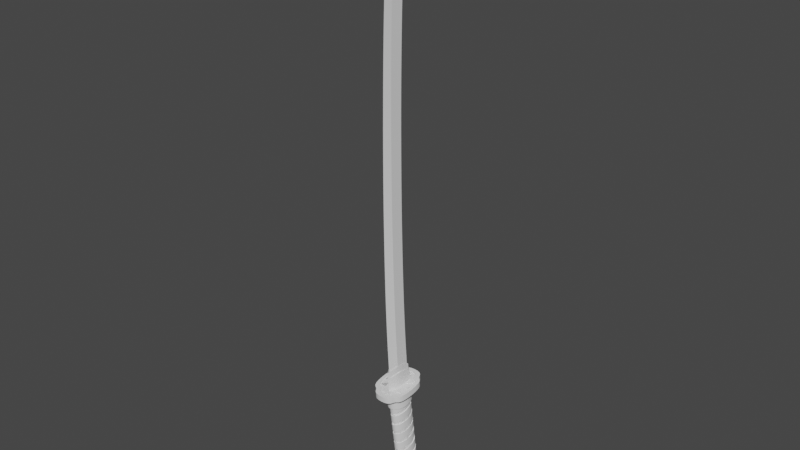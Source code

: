 # Source: test_zenitsu_sword.blend  (saved by Blender 3.0.42; exported with 4.5.12 LTS)
import bpy
from mathutils import Matrix  # noqa: F401  (used for matrix-valued properties, if any)

bpy.ops.wm.read_factory_settings(use_empty=True)
scene = bpy.context.scene
scene.name = 'Scene'

# ---- collections
col_collection = bpy.data.collections.new('Collection'); scene.collection.children.link(col_collection)

# ---- materials (node trees are filled in below, after node groups)
mat_material_002 = bpy.data.materials.new('Material.002')
mat_material_002.use_transparent_shadow = False

# ---- node groups
ng_auto_smooth = bpy.data.node_groups.new('Auto Smooth', 'GeometryNodeTree')
_s = ng_auto_smooth.interface.new_socket(name='Geometry', in_out='OUTPUT', socket_type='NodeSocketGeometry')
_s = ng_auto_smooth.interface.new_socket(name='Geometry', in_out='INPUT', socket_type='NodeSocketGeometry')
_s = ng_auto_smooth.interface.new_socket(name='Angle', in_out='INPUT', socket_type='NodeSocketFloat')
_s.subtype = 'ANGLE'
_s.min_value = 0.0
_s.max_value = 3.142
ng_auto_smooth.is_modifier = True
_N = ng_auto_smooth.nodes; _L = ng_auto_smooth.links
n0 = _N.new('NodeGroupOutput'); n0.name = 'Group Output'; n0.location = (480, -100)
n1 = _N.new('NodeGroupInput'); n1.name = 'Group Input'; n1.location = (-420, -300)
n2 = _N.new('NodeGroupInput'); n2.name = 'Group Input.001'; n2.location = (-60, -100)
n3 = _N.new('GeometryNodeSetShadeSmooth'); n3.name = 'Set Shade Smooth'; n3.location = (120, -100)
n3.domain = 'EDGE'
n4 = _N.new('GeometryNodeSetShadeSmooth'); n4.name = 'Set Shade Smooth.001'; n4.location = (300, -100)
n5 = _N.new('GeometryNodeInputMeshEdgeAngle'); n5.name = 'Edge Angle'; n5.location = (-420, -220)
n6 = _N.new('GeometryNodeInputEdgeSmooth'); n6.name = 'Is Edge Smooth'; n6.location = (-60, -160)
n7 = _N.new('GeometryNodeInputShadeSmooth'); n7.name = 'Is Face Smooth'; n7.location = (-240, -340)
n8 = _N.new('FunctionNodeBooleanMath'); n8.name = 'Boolean Math'; n8.location = (-60, -220)
n9 = _N.new('FunctionNodeCompare'); n9.name = 'Compare'; n9.location = (-240, -180)
n9.operation = 'LESS_EQUAL'
_L.new(n5.outputs[0], n9.inputs[0])
_L.new(n4.outputs[0], n0.inputs[0])
_L.new(n1.outputs[1], n9.inputs[1])
_L.new(n9.outputs[0], n8.inputs[0])
_L.new(n7.outputs[0], n8.inputs[1])
_L.new(n2.outputs[0], n3.inputs[0])
_L.new(n6.outputs[0], n3.inputs[1])
_L.new(n3.outputs[0], n4.inputs[0])
_L.new(n8.outputs[0], n3.inputs[2])
n0.is_active_output = True

# ---- material node trees
mat_material_002.use_nodes = True; mat_material_002.node_tree.nodes.clear()
_N = mat_material_002.node_tree.nodes; _L = mat_material_002.node_tree.links
n0 = _N.new('ShaderNodeBsdfPrincipled'); n0.name = 'Principled BSDF'; n0.location = (10, 300)
n0.distribution = 'GGX'
n0.subsurface_method = 'RANDOM_WALK_SKIN'
n0.inputs[3].default_value = 1.45
n0.inputs[27].default_value = (0.0, 0.0, 0.0, 1.0)
n0.inputs[28].default_value = 1.0
n1 = _N.new('ShaderNodeOutputMaterial'); n1.name = 'Material Output'; n1.location = (300, 300)
_L.new(n0.outputs[0], n1.inputs[0])
n1.is_active_output = True

# ---- world
world_world = bpy.data.worlds.new('World'); scene.world = world_world
world_world.use_nodes = True; world_world.node_tree.nodes.clear()
_N = world_world.node_tree.nodes; _L = world_world.node_tree.links
n0 = _N.new('ShaderNodeOutputWorld'); n0.name = 'World Output'; n0.location = (300, 300)
n1 = _N.new('ShaderNodeBackground'); n1.name = 'Background'; n1.location = (10, 300)
n1.inputs[0].default_value = (0.05088, 0.05088, 0.05088, 1.0)
_L.new(n1.outputs[0], n0.inputs[0])
n0.is_active_output = True
world_world.color = (0.05088, 0.05088, 0.05088)
world_world.use_sun_shadow = False
world_world.sun_shadow_jitter_overblur = 0.0

# ---- meshes
me_cylinder_016 = bpy.data.meshes.new('Cylinder.016')
me_cylinder_016.from_pydata([(0.0, 1.0, 1.0), (0.7071, 0.7071, 1.0), (1.0, -4.371e-08, 1.0), (0.7071, -0.7071, 1.0), (-8.742e-08, -1.0, 1.0), (-0.7071, -0.7071, 1.0), (-1.0, 1.192e-08, 1.0), (-0.7071, 0.7071, 1.0), (2.98e-08, 0.5664, -1.0), (0.0, 1.0, -0.5994), (2.049e-08, 0.7004, -0.9804), (1.304e-08, 0.8212, -0.9235), (6.519e-09, 0.9172, -0.8349), (1.863e-09, 0.9788, -0.7232), (0.4005, 0.4005, -1.0), (0.7071, 0.7071, -0.5994), (0.4952, 0.4952, -0.9804), (0.5807, 0.5807, -0.9235), (0.6485, 0.6485, -0.8349), (0.6921, 0.6921, -0.7232), (0.5664, -1.49e-08, -1.0), (1.0, -4.371e-08, -0.5994), (0.7004, -2.235e-08, -0.9804), (0.8212, -3.166e-08, -0.9235), (0.9172, -3.912e-08, -0.8349), (0.9788, -4.098e-08, -0.7232), (0.4005, -0.4005, -1.0), (0.7071, -0.7071, -0.5994), (0.4952, -0.4952, -0.9804), (0.5807, -0.5807, -0.9235), (0.6485, -0.6485, -0.8349), (0.6921, -0.6921, -0.7232), (-8.941e-08, -0.5664, -1.0), (-8.742e-08, -1.0, -0.5994), (-8.941e-08, -0.7004, -0.9804), (-8.661e-08, -0.8212, -0.9235), (-8.661e-08, -0.9172, -0.8349), (-8.754e-08, -0.9788, -0.7232), (-0.4005, -0.4005, -1.0), (-0.7071, -0.7071, -0.5994), (-0.4952, -0.4952, -0.9804), (-0.5807, -0.5807, -0.9235), (-0.6485, -0.6485, -0.8349), (-0.6921, -0.6921, -0.7232), (-0.5664, 7.451e-08, -1.0), (-1.0, 1.192e-08, -0.5994), (-0.7004, 5.495e-08, -0.9804), (-0.8212, 3.632e-08, -0.9235), (-0.9172, 2.328e-08, -0.8349), (-0.9788, 1.397e-08, -0.7232), (-0.4005, 0.4005, -1.0), (-0.7071, 0.7071, -0.5994), (-0.4952, 0.4952, -0.9804), (-0.5807, 0.5807, -0.9235), (-0.6485, 0.6485, -0.8349), (-0.6921, 0.6921, -0.7232)], [], [(51, 7, 0, 9), (21, 2, 3, 27), (27, 3, 4, 33), (33, 4, 5, 39), (39, 5, 6, 45), (45, 6, 7, 51), (1, 0, 7, 6, 5, 4, 3, 2), (15, 1, 2, 21), (9, 0, 1, 15), (9, 15, 19, 13), (13, 19, 18, 12), (12, 18, 17, 11), (11, 17, 16, 10), (10, 16, 14, 8), (15, 21, 25, 19), (19, 25, 24, 18), (18, 24, 23, 17), (17, 23, 22, 16), (16, 22, 20, 14), (21, 27, 31, 25), (25, 31, 30, 24), (24, 30, 29, 23), (23, 29, 28, 22), (22, 28, 26, 20), (27, 33, 37, 31), (31, 37, 36, 30), (30, 36, 35, 29), (29, 35, 34, 28), (28, 34, 32, 26), (33, 39, 43, 37), (37, 43, 42, 36), (36, 42, 41, 35), (35, 41, 40, 34), (34, 40, 38, 32), (39, 45, 49, 43), (43, 49, 48, 42), (42, 48, 47, 41), (41, 47, 46, 40), (40, 46, 44, 38), (45, 51, 55, 49), (49, 55, 54, 48), (48, 54, 53, 47), (47, 53, 52, 46), (46, 52, 50, 44), (51, 9, 13, 55), (55, 13, 12, 54), (54, 12, 11, 53), (53, 11, 10, 52), (52, 10, 8, 50), (8, 14, 20, 26, 32, 38, 44, 50)])
me_cylinder_016.polygons.foreach_set('use_smooth', [True] * 50)
_k = {(0, 1): 1.0, (1, 2): 1.0, (2, 3): 1.0, (3, 4): 1.0, (4, 5): 1.0, (5, 6): 1.0, (6, 7): 1.0, (0, 7): 1.0, (9, 15): 1.0, (8, 14): 1.0, (15, 21): 1.0, (14, 20): 1.0, (21, 27): 1.0, (20, 26): 1.0, (27, 33): 1.0, (26, 32): 1.0, (33, 39): 1.0, (32, 38): 1.0, (39, 45): 1.0, (38, 44): 1.0, (45, 51): 1.0, (44, 50): 1.0, (9, 51): 1.0, (8, 50): 1.0}
me_cylinder_016.attributes.new('crease_edge', 'FLOAT', 'EDGE').data.foreach_set('value', [_k.get((min(e.vertices), max(e.vertices)), 0.0) for e in me_cylinder_016.edges])
_uv = me_cylinder_016.uv_layers.new(name='UVMap')
_uv.uv.foreach_set('vector', [0.125, 0.6002, 0.125, 1.0, 0.0, 1.0, 0.0, 0.6002, 0.75, 0.6002, 0.75, 1.0, 0.625, 1.0, 0.625, 0.6002, 0.625, 0.6002, 0.625, 1.0, 0.5, 1.0, 0.5, 0.6002, 0.5, 0.6002, 0.5, 1.0, 0.375, 1.0, 0.375, 0.6002, 0.375, 0.6002, 0.375, 1.0, 0.25, 1.0, 0.25, 0.6002, 0.25, 0.6002, 0.25, 1.0, 0.125, 1.0, 0.125, 0.6002, 0.4197, 0.4197, 0.25, 0.49, 0.08029, 0.4197, 0.01, 0.25, 0.08029, 0.08029, 0.25, 0.01, 0.4197, 0.08029, 0.49, 0.25, 0.875, 0.6002, 0.875, 1.0, 0.75, 1.0, 0.75, 0.6002, 1.0, 0.6002, 1.0, 1.0, 0.875, 1.0, 0.875, 0.6002, 1.0, 0.6002, 0.875, 0.6002, 0.8763, 0.5692, 0.9987, 0.5692, 0.9987, 0.5692, 0.8763, 0.5692, 0.8802, 0.5413, 0.9948, 0.5413, 0.9948, 0.5413, 0.8802, 0.5413, 0.8862, 0.5, 0.9888, 0.5, 0.75, 0.4471, 0.8894, 0.3894, 0.8689, 0.3689, 0.75, 0.4181, 0.75, 0.4181, 0.8689, 0.3689, 0.8461, 0.3461, 0.75, 0.3859, 0.875, 0.6002, 0.75, 0.6002, 0.7513, 0.5692, 0.8737, 0.5692, 0.8737, 0.5692, 0.7513, 0.5692, 0.7552, 0.5413, 0.8698, 0.5413, 0.8698, 0.5413, 0.7552, 0.5413, 0.7612, 0.5, 0.8638, 0.5, 0.8894, 0.3894, 0.9471, 0.25, 0.9181, 0.25, 0.8689, 0.3689, 0.8689, 0.3689, 0.9181, 0.25, 0.8859, 0.25, 0.8461, 0.3461, 0.75, 0.6002, 0.625, 0.6002, 0.6263, 0.5692, 0.7487, 0.5692, 0.7487, 0.5692, 0.6263, 0.5692, 0.6302, 0.5413, 0.7448, 0.5413, 0.7448, 0.5413, 0.6302, 0.5413, 0.6362, 0.5, 0.7388, 0.5, 0.9471, 0.25, 0.8894, 0.1106, 0.8689, 0.1311, 0.9181, 0.25, 0.9181, 0.25, 0.8689, 0.1311, 0.8461, 0.1539, 0.8859, 0.25, 0.625, 0.6002, 0.5, 0.6002, 0.5013, 0.5692, 0.6237, 0.5692, 0.6237, 0.5692, 0.5013, 0.5692, 0.5052, 0.5413, 0.6198, 0.5413, 0.6198, 0.5413, 0.5052, 0.5413, 0.5112, 0.5, 0.6138, 0.5, 0.8894, 0.1106, 0.75, 0.0529, 0.75, 0.08191, 0.8689, 0.1311, 0.8689, 0.1311, 0.75, 0.08191, 0.75, 0.1141, 0.8461, 0.1539, 0.5, 0.6002, 0.375, 0.6002, 0.3763, 0.5692, 0.4987, 0.5692, 0.4987, 0.5692, 0.3763, 0.5692, 0.3802, 0.5413, 0.4948, 0.5413, 0.4948, 0.5413, 0.3802, 0.5413, 0.3862, 0.5, 0.4888, 0.5, 0.75, 0.0529, 0.6106, 0.1106, 0.6311, 0.1311, 0.75, 0.08191, 0.75, 0.08191, 0.6311, 0.1311, 0.6539, 0.1539, 0.75, 0.1141, 0.375, 0.6002, 0.25, 0.6002, 0.2513, 0.5692, 0.3737, 0.5692, 0.3737, 0.5692, 0.2513, 0.5692, 0.2552, 0.5413, 0.3698, 0.5413, 0.3698, 0.5413, 0.2552, 0.5413, 0.2612, 0.5, 0.3638, 0.5, 0.6106, 0.1106, 0.5529, 0.25, 0.5819, 0.25, 0.6311, 0.1311, 0.6311, 0.1311, 0.5819, 0.25, 0.6141, 0.25, 0.6539, 0.1539, 0.25, 0.6002, 0.125, 0.6002, 0.1263, 0.5692, 0.2487, 0.5692, 0.2487, 0.5692, 0.1263, 0.5692, 0.1302, 0.5413, 0.2448, 0.5413, 0.2448, 0.5413, 0.1302, 0.5413, 0.1362, 0.5, 0.2388, 0.5, 0.5529, 0.25, 0.6106, 0.3894, 0.6311, 0.3689, 0.5819, 0.25, 0.5819, 0.25, 0.6311, 0.3689, 0.6539, 0.3461, 0.6141, 0.25, 0.125, 0.6002, 0.0, 0.6002, 0.001326, 0.5692, 0.1237, 0.5692, 0.1237, 0.5692, 0.001326, 0.5692, 0.005176, 0.5413, 0.1198, 0.5413, 0.1198, 0.5413, 0.005176, 0.5413, 0.01117, 0.5, 0.1138, 0.5, 0.6106, 0.3894, 0.75, 0.4471, 0.75, 0.4181, 0.6311, 0.3689, 0.6311, 0.3689, 0.75, 0.4181, 0.75, 0.3859, 0.6539, 0.3461, 0.75, 0.3859, 0.8461, 0.3461, 0.8859, 0.25, 0.8461, 0.1539, 0.75, 0.1141, 0.6539, 0.1539, 0.6141, 0.25, 0.6539, 0.3461])
me_cylinder_016.use_remesh_fix_poles = True
me_cylinder_016.use_remesh_preserve_attributes = False
me_cylinder_016.update()
me_cube_002 = bpy.data.meshes.new('Cube.002')
me_cube_002.from_pydata([(0.2936, 13.59, -0.1367), (0.2936, 13.59, 1.769), (-0.7152, 15.62, -0.1366), (0.2851, 15.62, 1.863), (1.285, 15.62, -0.1366), (-0.708, 14.4, -0.1367), (0.2922, 14.4, 1.826), (1.292, 14.4, -0.1367), (0.5633, 13.92, 1.61), (0.7679, 13.67, 1.359), (0.9353, 13.53, 1.108), (1.074, 13.48, 0.8579), (1.185, 13.53, 0.6081), (1.268, 13.67, 0.359), (1.313, 13.92, 0.1105), (0.4392, 13.12, 0.1105), (0.5187, 12.86, 0.3589), (0.561, 12.73, 0.6081), (0.5744, 12.68, 0.8579), (0.561, 12.73, 1.108), (0.5187, 12.86, 1.359), (0.4392, 13.12, 1.61), (0.3085, 15.14, 1.611), (0.2639, 14.88, 1.359), (0.1816, 14.74, 1.108), (0.0701, 14.7, 0.8579), (-0.06844, 14.74, 0.6082), (-0.2362, 14.88, 0.359), (-0.4416, 15.14, 0.1106), (0.3133, 13.92, 1.61), (0.2679, 13.67, 1.359), (0.1853, 13.53, 1.108), (0.07373, 13.48, 0.8579), (-0.06473, 13.53, 0.6081), (-0.2322, 13.67, 0.359), (-0.4369, 13.92, 0.1105), (0.5585, 15.14, 1.611), (0.7639, 14.88, 1.359), (0.9316, 14.74, 1.108), (1.07, 14.7, 0.8579), (1.182, 14.74, 0.6082), (1.264, 14.88, 0.359), (1.308, 15.14, 0.1106), (0.3249, 13.49, 1.735), (0.3505, 14.3, 1.78), (0.2901, 15.52, 1.809), (0.2968, 14.3, 1.78), (0.3439, 15.52, 1.809), (0.2936, 13.59, 1.769), (0.2922, 14.4, 1.826), (0.2851, 15.62, 1.863), (0.2922, 14.4, 1.826), (0.2851, 15.62, 1.863)], [], [(51, 6, 3, 50), (48, 1, 6, 51), (5, 7, 0), (2, 4, 7, 5), (50, 3, 52), (52, 3, 6, 49), (49, 6, 1, 48), (7, 14, 15, 0), (14, 13, 16, 15), (13, 12, 17, 16), (12, 11, 18, 17), (11, 10, 19, 18), (10, 9, 20, 19), (9, 8, 21, 20), (4, 42, 14, 7), (42, 41, 13, 14), (41, 40, 12, 13), (40, 39, 11, 12), (39, 38, 10, 11), (38, 37, 9, 10), (37, 36, 8, 9), (2, 28, 42, 4), (28, 27, 41, 42), (27, 26, 40, 41), (26, 25, 39, 40), (25, 24, 38, 39), (24, 23, 37, 38), (23, 22, 36, 37), (0, 15, 35, 5), (15, 16, 34, 35), (16, 17, 33, 34), (17, 18, 32, 33), (18, 19, 31, 32), (19, 20, 30, 31), (20, 21, 29, 30), (5, 35, 28, 2), (35, 34, 27, 28), (34, 33, 26, 27), (33, 32, 25, 26), (32, 31, 24, 25), (31, 30, 23, 24), (30, 29, 22, 23), (8, 44, 43, 21), (36, 47, 44, 8), (22, 45, 47, 36), (21, 43, 46, 29), (29, 46, 45, 22), (44, 49, 48, 43), (47, 52, 49, 44), (45, 50, 52, 47), (43, 48, 51, 46), (46, 51, 50, 45)])
me_cube_002.polygons.foreach_set('material_index', [1, 1, 1, 1, 1, 1, 1, 1, 1, 1, 1, 1, 1, 1, 1, 1, 1, 1, 1, 1, 1, 1, 1, 1, 1, 1, 1, 1, 1, 1, 1, 1, 1, 1, 1, 1, 1, 1, 1, 1, 1, 1, 1, 1, 1, 1, 1, 1, 1, 1, 1, 1])
_k = {(0, 5): 1.0, (3, 6): 1.0, (2, 4): 1.0, (4, 7): 1.0, (2, 5): 1.0, (1, 6): 1.0, (5, 7): 1.0, (7, 14): 1.0, (1, 48): 1.0, (2, 28): 1.0, (5, 35): 1.0, (4, 42): 1.0, (0, 7): 1.0, (8, 44): 1.0, (8, 9): 1.0, (9, 10): 1.0, (10, 11): 1.0, (11, 12): 1.0, (12, 13): 1.0, (13, 14): 1.0, (0, 15): 1.0, (15, 16): 1.0, (16, 17): 1.0, (17, 18): 1.0, (18, 19): 1.0, (19, 20): 1.0, (20, 21): 1.0, (22, 45): 1.0, (22, 23): 1.0, (23, 24): 1.0, (24, 25): 1.0, (25, 26): 1.0, (26, 27): 1.0, (27, 28): 1.0, (29, 46): 1.0, (29, 30): 1.0, (30, 31): 1.0, (31, 32): 1.0, (32, 33): 1.0, (33, 34): 1.0, (34, 35): 1.0, (36, 47): 1.0, (36, 37): 1.0, (37, 38): 1.0, (38, 39): 1.0, (39, 40): 1.0, (40, 41): 1.0, (41, 42): 1.0, (21, 43): 1.0, (44, 49): 1.0, (45, 50): 1.0, (46, 51): 1.0, (47, 52): 1.0, (43, 48): 1.0, (6, 49): 1.0, (3, 50): 1.0, (6, 51): 1.0, (3, 52): 1.0}
me_cube_002.attributes.new('crease_edge', 'FLOAT', 'EDGE').data.foreach_set('value', [_k.get((min(e.vertices), max(e.vertices)), 0.0) for e in me_cube_002.edges])
_uv = me_cube_002.uv_layers.new(name='UVMap')
_uv.uv.foreach_set('vector', [0.625, 0.1, 0.625, 0.1, 0.625, 0.25, 0.625, 0.25, 0.6249, 0.0001125, 0.625, 0.0, 0.625, 0.1, 0.625, 0.1, 0.125, 0.65, 0.375, 0.65, 0.125, 0.75, 0.125, 0.5, 0.375, 0.5, 0.375, 0.65, 0.125, 0.65, 0.625, 0.5, 0.625, 0.5, 0.625, 0.5, 0.625, 0.5, 0.625, 0.5, 0.625, 0.65, 0.625, 0.65, 0.625, 0.65, 0.625, 0.65, 0.625, 0.75, 0.625, 0.75, 0.375, 0.65, 0.4062, 0.65, 0.4062, 0.75, 0.375, 0.75, 0.4062, 0.65, 0.4375, 0.65, 0.4375, 0.75, 0.4062, 0.75, 0.4375, 0.65, 0.4688, 0.65, 0.4688, 0.75, 0.4375, 0.75, 0.4688, 0.65, 0.5, 0.65, 0.5, 0.75, 0.4688, 0.75, 0.5, 0.65, 0.5312, 0.65, 0.5312, 0.75, 0.5, 0.75, 0.5312, 0.65, 0.5625, 0.65, 0.5625, 0.75, 0.5312, 0.75, 0.5625, 0.65, 0.5938, 0.65, 0.5938, 0.75, 0.5625, 0.75, 0.375, 0.5, 0.4062, 0.5, 0.4062, 0.65, 0.375, 0.65, 0.4062, 0.5, 0.4375, 0.5, 0.4375, 0.65, 0.4062, 0.65, 0.4375, 0.5, 0.4688, 0.5, 0.4688, 0.65, 0.4375, 0.65, 0.4688, 0.5, 0.5, 0.5, 0.5, 0.65, 0.4688, 0.65, 0.5, 0.5, 0.5312, 0.5, 0.5312, 0.65, 0.5, 0.65, 0.5312, 0.5, 0.5625, 0.5, 0.5625, 0.65, 0.5312, 0.65, 0.5625, 0.5, 0.5938, 0.5, 0.5938, 0.65, 0.5625, 0.65, 0.375, 0.25, 0.4062, 0.2812, 0.4062, 0.5, 0.375, 0.5, 0.4062, 0.2812, 0.4375, 0.3125, 0.4375, 0.5, 0.4062, 0.5, 0.4375, 0.3125, 0.4688, 0.3438, 0.4688, 0.5, 0.4375, 0.5, 0.4688, 0.3438, 0.5, 0.375, 0.5, 0.5, 0.4688, 0.5, 0.5, 0.375, 0.5312, 0.4062, 0.5312, 0.5, 0.5, 0.5, 0.5312, 0.4062, 0.5625, 0.4375, 0.5625, 0.5, 0.5312, 0.5, 0.5625, 0.4375, 0.5938, 0.4688, 0.5938, 0.5, 0.5625, 0.5, 0.375, 0.0, 0.4062, 0.0, 0.4062, 0.1, 0.375, 0.1, 0.4062, 0.0, 0.4375, 0.0, 0.4375, 0.1, 0.4062, 0.1, 0.4375, 0.0, 0.4688, 0.0, 0.4688, 0.1, 0.4375, 0.1, 0.4688, 0.0, 0.5, 0.0, 0.5, 0.1, 0.4688, 0.1, 0.5, 0.0, 0.5312, 0.0, 0.5312, 0.1, 0.5, 0.1, 0.5312, 0.0, 0.5625, 0.0, 0.5625, 0.1, 0.5312, 0.1, 0.5625, 0.0, 0.5938, 0.0, 0.5938, 0.1, 0.5625, 0.1, 0.375, 0.1, 0.4062, 0.1, 0.4062, 0.25, 0.375, 0.25, 0.4062, 0.1, 0.4375, 0.1, 0.4375, 0.25, 0.4062, 0.25, 0.4375, 0.1, 0.4688, 0.1, 0.4688, 0.25, 0.4375, 0.25, 0.4688, 0.1, 0.5, 0.1, 0.5, 0.25, 0.4688, 0.25, 0.5, 0.1, 0.5312, 0.1, 0.5312, 0.25, 0.5, 0.25, 0.5312, 0.1, 0.5625, 0.1, 0.5625, 0.25, 0.5312, 0.25, 0.5625, 0.1, 0.5938, 0.1, 0.5938, 0.25, 0.5625, 0.25, 0.5938, 0.65, 0.6183, 0.65, 0.6183, 0.75, 0.5938, 0.75, 0.5938, 0.5, 0.6183, 0.5, 0.6183, 0.65, 0.5938, 0.65, 0.5938, 0.4688, 0.6183, 0.4933, 0.6183, 0.5, 0.5938, 0.5, 0.5938, 0.0, 0.6174, 0.001791, 0.6183, 0.1, 0.5938, 0.1, 0.5938, 0.1, 0.6183, 0.1, 0.6183, 0.25, 0.5938, 0.25, 0.6183, 0.65, 0.625, 0.65, 0.625, 0.75, 0.6183, 0.75, 0.6183, 0.5, 0.625, 0.5, 0.625, 0.65, 0.6183, 0.65, 0.6183, 0.4933, 0.625, 0.5, 0.625, 0.5, 0.6183, 0.5, 0.6174, 0.001791, 0.6249, 0.0001125, 0.625, 0.1, 0.6183, 0.1, 0.6183, 0.1, 0.625, 0.1, 0.625, 0.25, 0.6183, 0.25])
me_cube_002.materials.append(mat_material_002)
me_cube_002.materials.append(None)
me_cube_002.use_remesh_fix_poles = True
me_cube_002.use_remesh_preserve_attributes = False
me_cube_002.update()
me_cube_003 = bpy.data.meshes.new('Cube.003')
me_cube_003.from_pydata([(0.0, -0.784, -1.0), (-0.9069, 1.0, -1.0), (-0.9069, -0.01825, -1.0), (-0.9069, 0.8391, 0.1961), (-0.9093, -0.1384, 0.5086), (0.0, -0.913, 0.1942), (-0.9072, 0.491, 0.4204), (-0.6192, -0.5203, 0.3847), (0.0, 1.0, -1.0), (0.0, -0.01825, -1.0), (0.0, 0.8439, 0.1602), (-0.9069, 0.5903, -1.0), (-0.6443, -0.4054, -1.0), (-0.7571, 0.8391, 0.1961), (-0.7595, -0.1384, 0.5086), (0.0, -0.913, 0.1942), (-0.7574, 0.491, 0.4204), (-0.4694, -0.5203, 0.3847), (0.0, 0.8439, 0.1602), (-0.7571, 0.7907, 0.6941), (-0.7595, -0.1868, 1.007), (0.0, -0.9613, 0.6923), (-0.7574, 0.4427, 0.9185), (-0.4694, -0.5687, 0.8827), (0.0, 0.7956, 0.6582), (0.9069, 1.0, -1.0), (0.9069, -0.01825, -1.0), (0.9069, 0.8391, 0.1961), (0.9093, -0.1384, 0.5086), (0.9072, 0.491, 0.4204), (0.6192, -0.5203, 0.3847), (0.9069, 0.5903, -1.0), (0.6443, -0.4054, -1.0), (0.7571, 0.8391, 0.1961), (0.7595, -0.1384, 0.5086), (0.7574, 0.491, 0.4204), (0.4694, -0.5203, 0.3847), (0.7571, 0.7907, 0.6941), (0.7595, -0.1868, 1.007), (0.7574, 0.4427, 0.9185), (0.4694, -0.5687, 0.8827)], [], [(2, 4, 6, 11), (1, 3, 10, 8), (2, 9, 0, 12), (1, 8, 9, 2, 11), (0, 5, 7, 12), (11, 6, 3, 1), (12, 7, 4, 2), (4, 7, 17, 14), (3, 6, 16, 13), (10, 3, 13, 18), (7, 5, 15, 17), (6, 4, 14, 16), (17, 15, 21, 23), (16, 14, 20, 22), (18, 13, 19, 24), (14, 17, 23, 20), (13, 16, 22, 19), (26, 31, 29, 28), (25, 8, 10, 27), (26, 32, 0, 9), (25, 31, 26, 9, 8), (0, 32, 30, 5), (31, 25, 27, 29), (32, 26, 28, 30), (28, 34, 36, 30), (27, 33, 35, 29), (10, 18, 33, 27), (30, 36, 15, 5), (29, 35, 34, 28), (36, 40, 21, 15), (35, 39, 38, 34), (18, 24, 37, 33), (34, 38, 40, 36), (33, 37, 39, 35)])
me_cube_003.polygons.foreach_set('use_smooth', [True] * 34)
_k = {(0, 12): 1.0, (1, 3): 1.0, (1, 8): 1.0, (2, 11): 1.0, (0, 5): 1.0, (3, 6): 1.0, (4, 6): 1.0, (4, 7): 1.0, (5, 7): 1.0, (8, 10): 1.0, (8, 9): 1.0, (0, 9): 1.0, (3, 10): 1.0, (1, 11): 1.0, (2, 12): 1.0, (13, 16): 1.0, (14, 16): 1.0, (14, 17): 1.0, (15, 17): 1.0, (13, 18): 1.0, (3, 13): 1.0, (10, 18): 1.0, (5, 15): 1.0, (15, 21): 1.0, (18, 24): 1.0, (13, 19): 1.0, (0, 32): 1.0, (25, 27): 1.0, (8, 25): 1.0, (26, 31): 1.0, (27, 29): 1.0, (28, 29): 1.0, (28, 30): 1.0, (5, 30): 1.0, (10, 27): 1.0, (25, 31): 1.0, (26, 32): 1.0, (33, 35): 1.0, (34, 35): 1.0, (34, 36): 1.0, (15, 36): 1.0, (18, 33): 1.0, (27, 33): 1.0, (33, 37): 1.0}
me_cube_003.attributes.new('crease_edge', 'FLOAT', 'EDGE').data.foreach_set('value', [_k.get((min(e.vertices), max(e.vertices)), 0.0) for e in me_cube_003.edges])
_uv = me_cube_003.uv_layers.new(name='UVMap')
_uv.uv.foreach_set('vector', [0.375, 0.09571, 0.5636, 0.09571, 0.5526, 0.1901, 0.375, 0.1879, 0.375, 0.25, 0.5245, 0.25, 0.52, 0.3663, 0.375, 0.3542, 0.125, 0.6543, 0.2292, 0.6543, 0.125, 0.75, 0.125, 0.7027, 0.125, 0.5, 0.2292, 0.5, 0.2292, 0.6543, 0.125, 0.6543, 0.125, 0.5621, 0.375, 0.0, 0.5243, 0.0, 0.5481, 0.04454, 0.375, 0.04732, 0.375, 0.1879, 0.5526, 0.1901, 0.5245, 0.25, 0.375, 0.25, 0.375, 0.04732, 0.5481, 0.04454, 0.5636, 0.09571, 0.375, 0.09571, 0.5636, 0.09571, 0.5481, 0.04454, 0.5481, 0.04454, 0.5636, 0.09571, 0.5245, 0.25, 0.5526, 0.1901, 0.5526, 0.1901, 0.5245, 0.25, 0.52, 0.3663, 0.5245, 0.25, 0.5245, 0.25, 0.52, 0.3663, 0.5481, 0.04454, 0.5243, 0.0, 0.5243, 0.0, 0.5481, 0.04454, 0.5526, 0.1901, 0.5636, 0.09571, 0.5636, 0.09571, 0.5526, 0.1901, 0.5481, 0.04454, 0.5243, 0.0, 0.5243, 0.0, 0.5481, 0.04454, 0.5526, 0.1901, 0.5636, 0.09571, 0.5636, 0.09571, 0.5526, 0.1901, 0.52, 0.3663, 0.5245, 0.25, 0.5245, 0.25, 0.52, 0.3663, 0.5636, 0.09571, 0.5481, 0.04454, 0.5481, 0.04454, 0.5636, 0.09571, 0.5245, 0.25, 0.5526, 0.1901, 0.5526, 0.1901, 0.5245, 0.25, 0.375, 0.09571, 0.375, 0.1879, 0.5526, 0.1901, 0.5636, 0.09571, 0.375, 0.25, 0.375, 0.3542, 0.52, 0.3663, 0.5245, 0.25, 0.125, 0.6543, 0.125, 0.7027, 0.125, 0.75, 0.2292, 0.6543, 0.125, 0.5, 0.125, 0.5621, 0.125, 0.6543, 0.2292, 0.6543, 0.2292, 0.5, 0.375, 0.0, 0.375, 0.04732, 0.5481, 0.04454, 0.5243, 0.0, 0.375, 0.1879, 0.375, 0.25, 0.5245, 0.25, 0.5526, 0.1901, 0.375, 0.04732, 0.375, 0.09571, 0.5636, 0.09571, 0.5481, 0.04454, 0.5636, 0.09571, 0.5636, 0.09571, 0.5481, 0.04454, 0.5481, 0.04454, 0.5245, 0.25, 0.5245, 0.25, 0.5526, 0.1901, 0.5526, 0.1901, 0.52, 0.3663, 0.52, 0.3663, 0.5245, 0.25, 0.5245, 0.25, 0.5481, 0.04454, 0.5481, 0.04454, 0.5243, 0.0, 0.5243, 0.0, 0.5526, 0.1901, 0.5526, 0.1901, 0.5636, 0.09571, 0.5636, 0.09571, 0.5481, 0.04454, 0.5481, 0.04454, 0.5243, 0.0, 0.5243, 0.0, 0.5526, 0.1901, 0.5526, 0.1901, 0.5636, 0.09571, 0.5636, 0.09571, 0.52, 0.3663, 0.52, 0.3663, 0.5245, 0.25, 0.5245, 0.25, 0.5636, 0.09571, 0.5636, 0.09571, 0.5481, 0.04454, 0.5481, 0.04454, 0.5245, 0.25, 0.5245, 0.25, 0.5526, 0.1901, 0.5526, 0.1901])
me_cube_003.use_remesh_fix_poles = True
me_cube_003.use_remesh_preserve_attributes = False
me_cube_003.update()
me_plane_002 = bpy.data.meshes.new('Plane.002')
me_plane_002.from_pydata([(-0.8449, 0.4751, 0.0), (0.8449, 0.4751, 0.0), (-0.8449, -0.5165, 0.0), (0.8449, -0.5165, 0.0), (-0.3733, -0.8449, 0.0), (0.4309, -0.8449, 0.0), (0.4309, 0.8449, 0.0), (-0.3733, 0.8449, 0.0), (0.4309, 0.4751, 0.0), (-0.3733, 0.4751, 0.0), (0.4309, -0.5165, 0.0), (-0.3733, -0.5165, 0.0), (1.0, -0.6716, -0.3696), (1.0, 0.6302, -0.3696), (-0.5284, 0.6302, -0.3696), (-1.0, 0.6302, -0.3696), (-1.0, -0.6716, -0.3696), (-0.5284, -0.6716, -0.3696), (-0.5284, -1.0, -0.3696), (0.586, -1.0, -0.3696), (0.586, 1.0, -0.3696), (-0.5284, 1.0, -0.3696), (0.586, 0.6302, -0.3696), (0.586, -0.6716, -0.3696), (1.0, -0.6716, 0.0), (1.0, 0.6302, 0.0), (-0.5284, 0.6302, 0.0), (-1.0, 0.6302, 0.0), (-1.0, -0.6716, 0.0), (-0.5284, -0.6716, 0.0), (-0.5284, -1.0, 0.0), (0.586, -1.0, 0.0), (0.586, 1.0, 0.0), (-0.5284, 1.0, 0.0), (0.586, 0.6302, 0.0), (0.586, -0.6716, 0.0), (0.4309, 0.4751, -0.0666), (-0.3733, 0.4751, -0.0666), (0.4309, -0.5165, -0.0666), (-0.3733, -0.5165, -0.0666), (0.8449, -0.5165, -0.0666), (0.8449, 0.4751, -0.0666), (-0.8449, 0.4751, -0.0666), (-0.8449, -0.5165, -0.0666), (-0.3733, -0.8449, -0.0666), (0.4309, -0.8449, -0.0666), (0.4309, 0.8449, -0.0666), (-0.3733, 0.8449, -0.0666)], [], [(4, 44, 39, 11), (0, 42, 37, 9), (6, 46, 36, 8), (5, 45, 44, 4), (3, 40, 38, 10), (23, 22, 13, 12), (18, 17, 23, 19), (16, 15, 14, 17), (17, 14, 22, 23), (14, 21, 20, 22), (27, 15, 16, 28), (25, 13, 22, 34), (28, 16, 17, 29), (29, 17, 18, 30), (24, 12, 13, 25), (33, 21, 14, 26), (30, 18, 19, 31), (31, 19, 23, 35), (26, 14, 15, 27), (35, 23, 12, 24), (34, 22, 20, 32), (32, 20, 21, 33), (3, 24, 25, 1), (9, 26, 27, 0), (0, 27, 28, 2), (2, 28, 29, 11), (4, 30, 31, 5), (6, 32, 33, 7), (1, 25, 34, 8), (10, 35, 24, 3), (11, 29, 30, 4), (5, 31, 35, 10), (7, 33, 26, 9), (8, 34, 32, 6), (38, 40, 41, 36), (44, 45, 38, 39), (43, 39, 37, 42), (39, 38, 36, 37), (37, 36, 46, 47), (7, 47, 46, 6), (2, 43, 42, 0), (10, 38, 45, 5), (8, 36, 41, 1), (11, 39, 43, 2), (9, 37, 47, 7), (1, 41, 40, 3)])
me_plane_002.polygons.foreach_set('use_smooth', [True] * 46)
_k = {(24, 25): 1.0, (26, 27): 1.0, (27, 28): 1.0, (28, 29): 1.0, (30, 31): 1.0, (32, 33): 1.0, (25, 34): 1.0, (24, 35): 1.0, (29, 30): 1.0, (31, 35): 1.0, (26, 33): 1.0, (32, 34): 1.0, (12, 13): 1.0, (14, 15): 1.0, (15, 16): 1.0, (16, 17): 1.0, (18, 19): 1.0, (20, 21): 1.0, (13, 22): 1.0, (12, 23): 1.0, (17, 18): 1.0, (19, 23): 1.0, (14, 21): 1.0, (20, 22): 1.0, (1, 3): 1.0, (0, 9): 1.0, (0, 2): 1.0, (2, 11): 1.0, (4, 5): 1.0, (6, 7): 1.0, (1, 8): 1.0, (3, 10): 1.0, (4, 11): 1.0, (5, 10): 1.0, (7, 9): 1.0, (6, 8): 1.0, (40, 41): 1.0, (37, 42): 1.0, (42, 43): 1.0, (39, 43): 1.0, (44, 45): 1.0, (46, 47): 1.0, (36, 41): 1.0, (38, 40): 1.0, (39, 44): 1.0, (38, 45): 1.0, (37, 47): 1.0, (36, 46): 1.0}
me_plane_002.attributes.new('crease_edge', 'FLOAT', 'EDGE').data.foreach_set('value', [_k.get((min(e.vertices), max(e.vertices)), 0.0) for e in me_plane_002.edges])
_uv = me_plane_002.uv_layers.new(name='UVMap')
_uv.uv.foreach_set('vector', [0.3133, 0.07754, 0.3133, 0.07754, 0.3133, 0.2418, 0.3133, 0.2418, 0.07754, 0.7375, 0.07754, 0.7375, 0.3133, 0.7375, 0.3133, 0.7375, 0.7154, 0.9225, 0.7154, 0.9225, 0.7154, 0.7375, 0.7154, 0.7375, 0.7154, 0.07754, 0.7154, 0.07754, 0.3133, 0.07754, 0.3133, 0.07754, 0.9225, 0.2418, 0.9225, 0.2418, 0.7154, 0.2418, 0.7154, 0.2418, 0.793, 0.1642, 0.793, 0.8151, 1.0, 0.8151, 1.0, 0.1642, 0.2358, 0.0, 0.2358, 0.1642, 0.793, 0.1642, 0.793, 0.0, 0.0, 0.1642, 0.0, 0.8151, 0.2358, 0.8151, 0.2358, 0.1642, 0.2358, 0.1642, 0.2358, 0.8151, 0.793, 0.8151, 0.793, 0.1642, 0.2358, 0.8151, 0.2358, 1.0, 0.793, 1.0, 0.793, 0.8151, 0.0, 0.8151, 0.0, 0.8151, 0.0, 0.1642, 0.0, 0.1642, 1.0, 0.8151, 1.0, 0.8151, 0.793, 0.8151, 0.793, 0.8151, 0.0, 0.1642, 0.0, 0.1642, 0.2358, 0.1642, 0.2358, 0.1642, 0.2358, 0.1642, 0.2358, 0.1642, 0.2358, 0.0, 0.2358, 0.0, 1.0, 0.1642, 1.0, 0.1642, 1.0, 0.8151, 1.0, 0.8151, 0.2358, 1.0, 0.2358, 1.0, 0.2358, 0.8151, 0.2358, 0.8151, 0.2358, 0.0, 0.2358, 0.0, 0.793, 0.0, 0.793, 0.0, 0.793, 0.0, 0.793, 0.0, 0.793, 0.1642, 0.793, 0.1642, 0.2358, 0.8151, 0.2358, 0.8151, 0.0, 0.8151, 0.0, 0.8151, 0.793, 0.1642, 0.793, 0.1642, 1.0, 0.1642, 1.0, 0.1642, 0.793, 0.8151, 0.793, 0.8151, 0.793, 1.0, 0.793, 1.0, 0.793, 1.0, 0.793, 1.0, 0.2358, 1.0, 0.2358, 1.0, 0.9225, 0.2418, 1.0, 0.1642, 1.0, 0.8151, 0.9225, 0.7375, 0.3133, 0.7375, 0.2358, 0.8151, 0.0, 0.8151, 0.07754, 0.7375, 0.07754, 0.7375, 0.0, 0.8151, 0.0, 0.1642, 0.07754, 0.2418, 0.07754, 0.2418, 0.0, 0.1642, 0.2358, 0.1642, 0.3133, 0.2418, 0.3133, 0.07754, 0.2358, 0.0, 0.793, 0.0, 0.7154, 0.07754, 0.7154, 0.9225, 0.793, 1.0, 0.2358, 1.0, 0.3133, 0.9225, 0.9225, 0.7375, 1.0, 0.8151, 0.793, 0.8151, 0.7154, 0.7375, 0.7154, 0.2418, 0.793, 0.1642, 1.0, 0.1642, 0.9225, 0.2418, 0.3133, 0.2418, 0.2358, 0.1642, 0.2358, 0.0, 0.3133, 0.07754, 0.7154, 0.07754, 0.793, 0.0, 0.793, 0.1642, 0.7154, 0.2418, 0.3133, 0.9225, 0.2358, 1.0, 0.2358, 0.8151, 0.3133, 0.7375, 0.7154, 0.7375, 0.793, 0.8151, 0.793, 1.0, 0.7154, 0.9225, 0.7154, 0.2418, 0.9225, 0.2418, 0.9225, 0.7375, 0.7154, 0.7375, 0.3133, 0.07754, 0.7154, 0.07754, 0.7154, 0.2418, 0.3133, 0.2418, 0.07754, 0.2418, 0.3133, 0.2418, 0.3133, 0.7375, 0.07754, 0.7375, 0.3133, 0.2418, 0.7154, 0.2418, 0.7154, 0.7375, 0.3133, 0.7375, 0.3133, 0.7375, 0.7154, 0.7375, 0.7154, 0.9225, 0.3133, 0.9225, 0.3133, 0.9225, 0.3133, 0.9225, 0.7154, 0.9225, 0.7154, 0.9225, 0.07754, 0.2418, 0.07754, 0.2418, 0.07754, 0.7375, 0.07754, 0.7375, 0.7154, 0.2418, 0.7154, 0.2418, 0.7154, 0.07754, 0.7154, 0.07754, 0.7154, 0.7375, 0.7154, 0.7375, 0.9225, 0.7375, 0.9225, 0.7375, 0.3133, 0.2418, 0.3133, 0.2418, 0.07754, 0.2418, 0.07754, 0.2418, 0.3133, 0.7375, 0.3133, 0.7375, 0.3133, 0.9225, 0.3133, 0.9225, 0.9225, 0.7375, 0.9225, 0.7375, 0.9225, 0.2418, 0.9225, 0.2418])
me_plane_002.use_remesh_fix_poles = True
me_plane_002.use_remesh_preserve_attributes = False
me_plane_002.update()
me_plane_008 = bpy.data.meshes.new('Plane.008')
me_plane_008.from_pydata([(0.5859, -0.6812, 0.06711), (-0.6993, 0.6812, 0.06711), (1.0, 1.0, 0.0), (-0.6993, 0.6812, 0.3539), (0.5859, -0.6812, 0.3539), (1.0, 1.0, 0.4211), (-1.919, 2.887, 0.01659), (-0.1207, 2.362, 0.01659), (-1.425, 1.227, -0.05051), (-0.1207, 2.362, 0.3034), (-1.919, 2.887, 0.3034), (-1.425, 1.227, 0.3705), (-4.437, 0.6617, -0.0209), (-3.9, 2.456, -0.0209), (-2.774, 1.144, -0.08801), (-3.9, 2.456, 0.2659), (-4.437, 0.6617, 0.2659), (-2.774, 1.144, 0.333), (-4.001, -17.8, 0.06711), (-5.796, -18.34, 0.06711), (-4.483, -19.46, 0.0), (-5.796, -18.34, 0.3539), (-4.001, -17.8, 0.3539), (-4.483, -19.46, 0.4211), (-7.954, -19.64, 0.01659), (-6.135, -20.08, 0.01659), (-6.697, -18.45, -0.05051), (-6.135, -20.08, 0.3034), (-7.954, -19.64, 0.3034), (-6.697, -18.45, 0.3705), (-9.023, -16.45, -0.0209), (-9.455, -18.28, -0.0209), (-7.823, -17.7, -0.08801), (-9.455, -18.28, 0.2659), (-9.023, -16.45, 0.2659), (-7.823, -17.7, 0.333), (-7.692, -4.779, -0.1049), (-9.52, -1.388, -0.1049), (-6.813, -2.113, -0.1049), (-9.52, -1.388, 0.3161), (-7.692, -4.779, 0.3161), (-6.813, -2.113, 0.3161), (-9.195, -10.39, -0.1049), (-12.47, -12.41, -0.1049), (-9.767, -13.14, -0.1049), (-12.47, -12.41, 0.3161), (-9.195, -10.39, 0.3161), (-9.767, -13.14, 0.3161), (-12.28, -7.926, -0.1049), (-11.49, -5.292, -0.1049), (-10.49, -7.024, -0.1049), (-11.49, -5.292, 0.3161), (-12.28, -7.926, 0.3161), (-10.49, -7.024, 0.3161), (3.087, -12.04, -0.1049), (3.721, -9.367, -0.1049), (1.989, -10.37, -0.1049), (3.721, -9.367, 0.3161), (3.087, -12.04, 0.3161), (1.989, -10.37, 0.3161), (-7.692, -4.779, -0.1049), (-9.52, -1.388, -0.1049), (-6.813, -2.113, -0.1049), (-9.52, -1.388, 0.3161), (-7.692, -4.779, 0.3161), (-6.813, -2.113, 0.3161), (-9.195, -10.39, -0.1049), (-12.47, -12.41, -0.1049), (-9.767, -13.14, -0.1049), (-12.47, -12.41, 0.3161), (-9.195, -10.39, 0.3161), (-9.767, -13.14, 0.3161), (0.6893, -7.025, -0.1049), (3.968, -5.002, -0.1049), (1.261, -4.277, -0.1049), (3.968, -5.002, 0.3161), (0.6893, -7.025, 0.3161), (1.261, -4.277, 0.3161), (-0.8136, -12.63, -0.1049), (1.015, -16.03, -0.1049), (-1.692, -15.3, -0.1049), (1.015, -16.03, 0.3161), (-0.8136, -12.63, 0.3161), (-1.692, -15.3, 0.3161), (-12.28, -7.926, -0.1049), (-11.49, -5.292, -0.1049), (-10.49, -7.024, -0.1049), (-11.49, -5.292, 0.3161), (-12.28, -7.926, 0.3161), (-10.49, -7.024, 0.3161)], [], [(0, 1, 2), (4, 5, 3), (0, 2, 5, 4), (2, 1, 3, 5), (1, 0, 4, 3), (6, 7, 8), (10, 11, 9), (6, 8, 11, 10), (8, 7, 9, 11), (7, 6, 10, 9), (12, 13, 14), (16, 17, 15), (12, 14, 17, 16), (14, 13, 15, 17), (13, 12, 16, 15), (18, 20, 19), (22, 21, 23), (18, 22, 23, 20), (20, 23, 21, 19), (19, 21, 22, 18), (24, 26, 25), (28, 27, 29), (24, 28, 29, 26), (26, 29, 27, 25), (25, 27, 28, 24), (30, 32, 31), (34, 33, 35), (30, 34, 35, 32), (32, 35, 33, 31), (31, 33, 34, 30), (36, 37, 38), (40, 41, 39), (36, 38, 41, 40), (38, 37, 39, 41), (37, 36, 40, 39), (42, 44, 43), (46, 45, 47), (42, 46, 47, 44), (44, 47, 45, 43), (43, 45, 46, 42), (48, 49, 50), (52, 53, 51), (48, 50, 53, 52), (50, 49, 51, 53), (49, 48, 52, 51), (54, 56, 55), (58, 57, 59), (54, 58, 59, 56), (56, 59, 57, 55), (55, 57, 58, 54), (60, 61, 62), (64, 65, 63), (60, 62, 65, 64), (62, 61, 63, 65), (61, 60, 64, 63), (66, 68, 67), (70, 69, 71), (66, 70, 71, 68), (68, 71, 69, 67), (67, 69, 70, 66), (72, 74, 73), (76, 75, 77), (72, 76, 77, 74), (74, 77, 75, 73), (73, 75, 76, 72), (78, 79, 80), (82, 83, 81), (78, 80, 83, 82), (80, 79, 81, 83), (79, 78, 82, 81), (84, 85, 86), (88, 89, 87), (84, 86, 89, 88), (86, 85, 87, 89), (85, 84, 88, 87)])
_uv = me_plane_008.uv_layers.new(name='UVMap')
_uv.uv.foreach_set('vector', [1.0, 0.0, 0.0, 1.0, 1.0, 1.0, 1.0, 0.0, 1.0, 1.0, 0.0, 1.0, 1.0, 0.0, 1.0, 1.0, 1.0, 1.0, 1.0, 0.0, 1.0, 1.0, 0.0, 1.0, 0.0, 1.0, 1.0, 1.0, 0.0, 1.0, 1.0, 0.0, 1.0, 0.0, 0.0, 1.0, 1.0, 0.0, 0.0, 1.0, 1.0, 1.0, 1.0, 0.0, 1.0, 1.0, 0.0, 1.0, 1.0, 0.0, 1.0, 1.0, 1.0, 1.0, 1.0, 0.0, 1.0, 1.0, 0.0, 1.0, 0.0, 1.0, 1.0, 1.0, 0.0, 1.0, 1.0, 0.0, 1.0, 0.0, 0.0, 1.0, 1.0, 0.0, 0.0, 1.0, 1.0, 1.0, 1.0, 0.0, 1.0, 1.0, 0.0, 1.0, 1.0, 0.0, 1.0, 1.0, 1.0, 1.0, 1.0, 0.0, 1.0, 1.0, 0.0, 1.0, 0.0, 1.0, 1.0, 1.0, 0.0, 1.0, 1.0, 0.0, 1.0, 0.0, 0.0, 1.0, 1.0, 0.0, 1.0, 1.0, 0.0, 1.0, 1.0, 0.0, 0.0, 1.0, 1.0, 1.0, 1.0, 0.0, 1.0, 0.0, 1.0, 1.0, 1.0, 1.0, 1.0, 1.0, 1.0, 1.0, 0.0, 1.0, 0.0, 1.0, 0.0, 1.0, 0.0, 1.0, 1.0, 0.0, 1.0, 0.0, 1.0, 0.0, 1.0, 1.0, 0.0, 1.0, 1.0, 0.0, 0.0, 1.0, 1.0, 1.0, 1.0, 0.0, 1.0, 0.0, 1.0, 1.0, 1.0, 1.0, 1.0, 1.0, 1.0, 1.0, 0.0, 1.0, 0.0, 1.0, 0.0, 1.0, 0.0, 1.0, 1.0, 0.0, 1.0, 0.0, 1.0, 0.0, 1.0, 1.0, 0.0, 1.0, 1.0, 0.0, 0.0, 1.0, 1.0, 1.0, 1.0, 0.0, 1.0, 0.0, 1.0, 1.0, 1.0, 1.0, 1.0, 1.0, 1.0, 1.0, 0.0, 1.0, 0.0, 1.0, 0.0, 1.0, 0.0, 1.0, 1.0, 0.0, 1.0, 0.0, 1.0, 0.0, 0.0, 1.0, 1.0, 1.0, 1.0, 0.0, 1.0, 1.0, 0.0, 1.0, 1.0, 0.0, 1.0, 1.0, 1.0, 1.0, 1.0, 0.0, 1.0, 1.0, 0.0, 1.0, 0.0, 1.0, 1.0, 1.0, 0.0, 1.0, 1.0, 0.0, 1.0, 0.0, 0.0, 1.0, 1.0, 0.0, 1.0, 1.0, 0.0, 1.0, 1.0, 0.0, 0.0, 1.0, 1.0, 1.0, 1.0, 0.0, 1.0, 0.0, 1.0, 1.0, 1.0, 1.0, 1.0, 1.0, 1.0, 1.0, 0.0, 1.0, 0.0, 1.0, 0.0, 1.0, 0.0, 1.0, 1.0, 0.0, 1.0, 0.0, 1.0, 0.0, 0.0, 1.0, 1.0, 1.0, 1.0, 0.0, 1.0, 1.0, 0.0, 1.0, 1.0, 0.0, 1.0, 1.0, 1.0, 1.0, 1.0, 0.0, 1.0, 1.0, 0.0, 1.0, 0.0, 1.0, 1.0, 1.0, 0.0, 1.0, 1.0, 0.0, 1.0, 0.0, 0.0, 1.0, 1.0, 0.0, 1.0, 1.0, 0.0, 1.0, 1.0, 0.0, 0.0, 1.0, 1.0, 1.0, 1.0, 0.0, 1.0, 0.0, 1.0, 1.0, 1.0, 1.0, 1.0, 1.0, 1.0, 1.0, 0.0, 1.0, 0.0, 1.0, 0.0, 1.0, 0.0, 1.0, 1.0, 0.0, 1.0, 0.0, 1.0, 0.0, 0.0, 1.0, 1.0, 1.0, 1.0, 0.0, 1.0, 1.0, 0.0, 1.0, 1.0, 0.0, 1.0, 1.0, 1.0, 1.0, 1.0, 0.0, 1.0, 1.0, 0.0, 1.0, 0.0, 1.0, 1.0, 1.0, 0.0, 1.0, 1.0, 0.0, 1.0, 0.0, 0.0, 1.0, 1.0, 0.0, 1.0, 1.0, 0.0, 1.0, 1.0, 0.0, 0.0, 1.0, 1.0, 1.0, 1.0, 0.0, 1.0, 0.0, 1.0, 1.0, 1.0, 1.0, 1.0, 1.0, 1.0, 1.0, 0.0, 1.0, 0.0, 1.0, 0.0, 1.0, 0.0, 1.0, 1.0, 0.0, 1.0, 0.0, 1.0, 0.0, 1.0, 1.0, 0.0, 1.0, 1.0, 0.0, 0.0, 1.0, 1.0, 1.0, 1.0, 0.0, 1.0, 0.0, 1.0, 1.0, 1.0, 1.0, 1.0, 1.0, 1.0, 1.0, 0.0, 1.0, 0.0, 1.0, 0.0, 1.0, 0.0, 1.0, 1.0, 0.0, 1.0, 0.0, 1.0, 0.0, 0.0, 1.0, 1.0, 1.0, 1.0, 0.0, 1.0, 1.0, 0.0, 1.0, 1.0, 0.0, 1.0, 1.0, 1.0, 1.0, 1.0, 0.0, 1.0, 1.0, 0.0, 1.0, 0.0, 1.0, 1.0, 1.0, 0.0, 1.0, 1.0, 0.0, 1.0, 0.0, 0.0, 1.0, 1.0, 0.0, 0.0, 1.0, 1.0, 1.0, 1.0, 0.0, 1.0, 1.0, 0.0, 1.0, 1.0, 0.0, 1.0, 1.0, 1.0, 1.0, 1.0, 0.0, 1.0, 1.0, 0.0, 1.0, 0.0, 1.0, 1.0, 1.0, 0.0, 1.0, 1.0, 0.0, 1.0, 0.0, 0.0, 1.0])
me_plane_008.use_remesh_fix_poles = True
me_plane_008.use_remesh_preserve_attributes = False
me_plane_008.update()
me_cylinder_011 = bpy.data.meshes.new('Cylinder.011')
me_cylinder_011.from_pydata([(0.0, 1.0, -1.0), (0.0, 1.0, 1.0), (0.7071, 0.7071, -1.0), (0.7071, 0.7071, 1.0), (1.0, -4.371e-08, -1.0), (1.0, -4.371e-08, 1.0), (0.7071, -0.7071, -1.0), (0.7071, -0.7071, 1.0), (-8.742e-08, -1.0, -1.0), (-8.742e-08, -1.0, 1.0), (-0.7071, -0.7071, -1.0), (-0.7071, -0.7071, 1.0), (-1.0, 1.192e-08, -1.0), (-1.0, 1.192e-08, 1.0), (-0.7071, 0.7071, -1.0), (-0.7071, 0.7071, 1.0), (0.0, 1.0, 0.8648), (0.7071, 0.7071, 0.8648), (1.0, -4.371e-08, 0.8648), (0.7071, -0.7071, 0.8648), (-8.742e-08, -1.0, 0.8648), (-0.7071, -0.7071, 0.8648), (-1.0, 1.192e-08, 0.8648), (-0.7071, 0.7071, 0.8648)], [], [(16, 1, 3, 17), (17, 3, 5, 18), (18, 5, 7, 19), (19, 7, 9, 20), (20, 9, 11, 21), (21, 11, 13, 22), (3, 1, 15, 13, 11, 9, 7, 5), (22, 13, 15, 23), (23, 15, 1, 16), (0, 2, 4, 6, 8, 10, 12, 14), (14, 23, 16, 0), (12, 22, 23, 14), (10, 21, 22, 12), (8, 20, 21, 10), (6, 19, 20, 8), (4, 18, 19, 6), (2, 17, 18, 4), (0, 16, 17, 2)])
me_cylinder_011.polygons.foreach_set('use_smooth', [True] * 18)
_k = {(0, 2): 1.0, (1, 3): 1.0, (2, 4): 1.0, (3, 5): 1.0, (4, 6): 1.0, (5, 7): 1.0, (6, 8): 1.0, (7, 9): 1.0, (8, 10): 1.0, (9, 11): 1.0, (10, 12): 1.0, (11, 13): 1.0, (12, 14): 1.0, (13, 15): 1.0, (0, 14): 1.0, (1, 15): 1.0}
me_cylinder_011.attributes.new('crease_edge', 'FLOAT', 'EDGE').data.foreach_set('value', [_k.get((min(e.vertices), max(e.vertices)), 0.0) for e in me_cylinder_011.edges])
_uv = me_cylinder_011.uv_layers.new(name='UVMap')
_uv.uv.foreach_set('vector', [1.0, 0.9662, 1.0, 1.0, 0.875, 1.0, 0.875, 0.9662, 0.875, 0.9662, 0.875, 1.0, 0.75, 1.0, 0.75, 0.9662, 0.75, 0.9662, 0.75, 1.0, 0.625, 1.0, 0.625, 0.9662, 0.625, 0.9662, 0.625, 1.0, 0.5, 1.0, 0.5, 0.9662, 0.5, 0.9662, 0.5, 1.0, 0.375, 1.0, 0.375, 0.9662, 0.375, 0.9662, 0.375, 1.0, 0.25, 1.0, 0.25, 0.9662, 0.4197, 0.4197, 0.25, 0.49, 0.08029, 0.4197, 0.01, 0.25, 0.08029, 0.08029, 0.25, 0.01, 0.4197, 0.08029, 0.49, 0.25, 0.25, 0.9662, 0.25, 1.0, 0.125, 1.0, 0.125, 0.9662, 0.125, 0.9662, 0.125, 1.0, 0.0, 1.0, 0.0, 0.9662, 0.75, 0.49, 0.9197, 0.4197, 0.99, 0.25, 0.9197, 0.08029, 0.75, 0.01, 0.5803, 0.08029, 0.51, 0.25, 0.5803, 0.4197, 0.125, 0.5, 0.125, 0.9662, 0.0, 0.9662, 0.0, 0.5, 0.25, 0.5, 0.25, 0.9662, 0.125, 0.9662, 0.125, 0.5, 0.375, 0.5, 0.375, 0.9662, 0.25, 0.9662, 0.25, 0.5, 0.5, 0.5, 0.5, 0.9662, 0.375, 0.9662, 0.375, 0.5, 0.625, 0.5, 0.625, 0.9662, 0.5, 0.9662, 0.5, 0.5, 0.75, 0.5, 0.75, 0.9662, 0.625, 0.9662, 0.625, 0.5, 0.875, 0.5, 0.875, 0.9662, 0.75, 0.9662, 0.75, 0.5, 1.0, 0.5, 1.0, 0.9662, 0.875, 0.9662, 0.875, 0.5])
me_cylinder_011.use_remesh_fix_poles = True
me_cylinder_011.use_remesh_preserve_attributes = False
me_cylinder_011.update()
me_cylinder_012 = bpy.data.meshes.new('Cylinder.012')
me_cylinder_012.from_pydata([(0.0, 1.0, -1.0), (0.0, 1.0, 1.0), (0.7071, 0.7071, -1.0), (0.7071, 0.7071, 1.0), (1.0, -4.371e-08, -1.0), (1.0, -4.371e-08, 1.0), (0.7071, -0.7071, -1.0), (0.7071, -0.7071, 1.0), (-8.742e-08, -1.0, -1.0), (-8.742e-08, -1.0, 1.0), (-0.7071, -0.7071, -1.0), (-0.7071, -0.7071, 1.0), (-1.0, 1.192e-08, -1.0), (-1.0, 1.192e-08, 1.0), (-0.7071, 0.7071, -1.0), (-0.7071, 0.7071, 1.0)], [], [(0, 1, 3, 2), (2, 3, 5, 4), (4, 5, 7, 6), (6, 7, 9, 8), (8, 9, 11, 10), (10, 11, 13, 12), (3, 1, 15, 13, 11, 9, 7, 5), (12, 13, 15, 14), (14, 15, 1, 0), (0, 2, 4, 6, 8, 10, 12, 14)])
me_cylinder_012.polygons.foreach_set('use_smooth', [True] * 10)
_k = {(0, 2): 1.0, (1, 3): 1.0, (2, 4): 1.0, (3, 5): 1.0, (4, 6): 1.0, (5, 7): 1.0, (6, 8): 1.0, (7, 9): 1.0, (8, 10): 1.0, (9, 11): 1.0, (10, 12): 1.0, (11, 13): 1.0, (12, 14): 1.0, (13, 15): 1.0, (0, 14): 1.0, (1, 15): 1.0}
me_cylinder_012.attributes.new('crease_edge', 'FLOAT', 'EDGE').data.foreach_set('value', [_k.get((min(e.vertices), max(e.vertices)), 0.0) for e in me_cylinder_012.edges])
_uv = me_cylinder_012.uv_layers.new(name='UVMap')
_uv.uv.foreach_set('vector', [1.0, 0.5, 1.0, 1.0, 0.875, 1.0, 0.875, 0.5, 0.875, 0.5, 0.875, 1.0, 0.75, 1.0, 0.75, 0.5, 0.75, 0.5, 0.75, 1.0, 0.625, 1.0, 0.625, 0.5, 0.625, 0.5, 0.625, 1.0, 0.5, 1.0, 0.5, 0.5, 0.5, 0.5, 0.5, 1.0, 0.375, 1.0, 0.375, 0.5, 0.375, 0.5, 0.375, 1.0, 0.25, 1.0, 0.25, 0.5, 0.4197, 0.4197, 0.25, 0.49, 0.08029, 0.4197, 0.01, 0.25, 0.08029, 0.08029, 0.25, 0.01, 0.4197, 0.08029, 0.49, 0.25, 0.25, 0.5, 0.25, 1.0, 0.125, 1.0, 0.125, 0.5, 0.125, 0.5, 0.125, 1.0, 0.0, 1.0, 0.0, 0.5, 0.75, 0.49, 0.9197, 0.4197, 0.99, 0.25, 0.9197, 0.08029, 0.75, 0.01, 0.5803, 0.08029, 0.51, 0.25, 0.5803, 0.4197])
me_cylinder_012.use_remesh_fix_poles = True
me_cylinder_012.use_remesh_preserve_attributes = False
me_cylinder_012.update()
me_cylinder_013 = bpy.data.meshes.new('Cylinder.013')
me_cylinder_013.from_pydata([(-8.742e-08, -1.0, 1.0), (-8.742e-08, -1.0, 0.8648)], [(0, 1)], [])
_uv = me_cylinder_013.uv_layers.new(name='UVMap')
_uv.uv.foreach_set('vector', [])
me_cylinder_013.use_remesh_fix_poles = True
me_cylinder_013.use_remesh_preserve_attributes = False
me_cylinder_013.update()
me_cylinder_015 = bpy.data.meshes.new('Cylinder.015')
me_cylinder_015.from_pydata([(-0.05859, -1.096, -0.8324), (-0.05859, -1.096, -0.9676), (0.3653, -1.035, -0.8199), (0.3653, -1.035, -0.9551), (0.7336, -0.8164, -0.8074), (0.7336, -0.8164, -0.9426), (0.9902, -0.4736, -0.7949), (0.9902, -0.4736, -0.9301), (1.096, -0.05859, -0.7824), (1.096, -0.05859, -0.9176), (1.035, 0.3653, -0.7699), (1.035, 0.3653, -0.9051), (0.8164, 0.7336, -0.7574), (0.8164, 0.7336, -0.8926), (0.4736, 0.9902, -0.7449), (0.4736, 0.9902, -0.8801), (0.05859, 1.096, -0.7324), (0.05859, 1.096, -0.8676), (-0.3653, 1.035, -0.7199), (-0.3653, 1.035, -0.8551), (-0.7336, 0.8164, -0.7074), (-0.7336, 0.8164, -0.8426), (-0.9902, 0.4736, -0.6949), (-0.9902, 0.4736, -0.8301), (-1.096, 0.05859, -0.6824), (-1.096, 0.05859, -0.8176), (-1.035, -0.3653, -0.6699), (-1.035, -0.3653, -0.8051), (-0.8164, -0.7336, -0.6574), (-0.8164, -0.7336, -0.7926), (-0.4736, -0.9902, -0.6449), (-0.4736, -0.9902, -0.7801), (-0.05859, -1.096, -0.6324), (-0.05859, -1.096, -0.7676), (0.3653, -1.035, -0.6199), (0.3653, -1.035, -0.7551), (0.7336, -0.8164, -0.6074), (0.7336, -0.8164, -0.7426), (0.9902, -0.4736, -0.5949), (0.9902, -0.4736, -0.7301), (1.096, -0.05859, -0.5824), (1.096, -0.05859, -0.7176), (1.035, 0.3653, -0.5699), (1.035, 0.3653, -0.7051), (0.8164, 0.7336, -0.5574), (0.8164, 0.7336, -0.6926), (0.4736, 0.9902, -0.5449), (0.4736, 0.9902, -0.6801), (0.05859, 1.096, -0.5324), (0.05859, 1.096, -0.6676), (-0.3653, 1.035, -0.5199), (-0.3653, 1.035, -0.6551), (-0.7336, 0.8164, -0.5074), (-0.7336, 0.8164, -0.6426), (-0.9902, 0.4736, -0.4949), (-0.9902, 0.4736, -0.6301), (-1.096, 0.05859, -0.4824), (-1.096, 0.05859, -0.6176), (-1.035, -0.3653, -0.4699), (-1.035, -0.3653, -0.6051), (-0.8164, -0.7336, -0.4574), (-0.8164, -0.7336, -0.5926), (-0.4736, -0.9902, -0.4449), (-0.4736, -0.9902, -0.5801), (-0.05859, -1.096, -0.4324), (-0.05859, -1.096, -0.5676), (0.3653, -1.035, -0.4199), (0.3653, -1.035, -0.5551), (0.7336, -0.8164, -0.4074), (0.7336, -0.8164, -0.5426), (0.9902, -0.4736, -0.3949), (0.9902, -0.4736, -0.5301), (1.096, -0.05859, -0.3824), (1.096, -0.05859, -0.5176), (1.035, 0.3653, -0.3699), (1.035, 0.3653, -0.5051), (0.8164, 0.7336, -0.3574), (0.8164, 0.7336, -0.4926), (0.4736, 0.9902, -0.3449), (0.4736, 0.9902, -0.4801), (0.05859, 1.096, -0.3324), (0.05859, 1.096, -0.4676), (-0.3653, 1.035, -0.3199), (-0.3653, 1.035, -0.4551), (-0.7336, 0.8164, -0.3074), (-0.7336, 0.8164, -0.4426), (-0.9902, 0.4736, -0.2949), (-0.9902, 0.4736, -0.4301), (-1.096, 0.05859, -0.2824), (-1.096, 0.05859, -0.4176), (-1.035, -0.3653, -0.2699), (-1.035, -0.3653, -0.4051), (-0.8164, -0.7336, -0.2574), (-0.8164, -0.7336, -0.3926), (-0.4736, -0.9902, -0.2449), (-0.4736, -0.9902, -0.3801), (-0.05859, -1.096, -0.2324), (-0.05859, -1.096, -0.3676), (0.3653, -1.035, -0.2199), (0.3653, -1.035, -0.3551), (0.7336, -0.8164, -0.2074), (0.7336, -0.8164, -0.3426), (0.9902, -0.4736, -0.1949), (0.9902, -0.4736, -0.3301), (1.096, -0.05859, -0.1824), (1.096, -0.05859, -0.3176), (1.035, 0.3653, -0.1699), (1.035, 0.3653, -0.3051), (0.8164, 0.7336, -0.1574), (0.8164, 0.7336, -0.2926), (0.4736, 0.9902, -0.1449), (0.4736, 0.9902, -0.2801), (0.05859, 1.096, -0.1324), (0.05859, 1.096, -0.2676), (-0.3653, 1.035, -0.1199), (-0.3653, 1.035, -0.2551), (-0.7336, 0.8164, -0.1074), (-0.7336, 0.8164, -0.2426), (-0.9902, 0.4736, -0.09491), (-0.9902, 0.4736, -0.2301), (-1.096, 0.05859, -0.08241), (-1.096, 0.05859, -0.2176), (-1.035, -0.3653, -0.06991), (-1.035, -0.3653, -0.2051), (-0.8164, -0.7336, -0.05741), (-0.8164, -0.7336, -0.1926), (-0.4736, -0.9902, -0.04491), (-0.4736, -0.9902, -0.1801), (-0.05859, -1.096, -0.03241), (-0.05859, -1.096, -0.1676), (0.3653, -1.035, -0.01991), (0.3653, -1.035, -0.1551), (0.7336, -0.8164, -0.007412), (0.7336, -0.8164, -0.1426), (0.9902, -0.4736, 0.005088), (0.9902, -0.4736, -0.1301), (1.096, -0.05859, 0.01759), (1.096, -0.05859, -0.1176), (1.035, 0.3653, 0.03009), (1.035, 0.3653, -0.1051), (0.8164, 0.7336, 0.04259), (0.8164, 0.7336, -0.09259), (0.4736, 0.9902, 0.05509), (0.4736, 0.9902, -0.08009), (0.05859, 1.096, 0.06759), (0.05859, 1.096, -0.06759), (-0.3653, 1.035, 0.08009), (-0.3653, 1.035, -0.05509), (-0.7336, 0.8164, 0.09259), (-0.7336, 0.8164, -0.04259), (-0.9902, 0.4736, 0.1051), (-0.9902, 0.4736, -0.03009), (-1.096, 0.05859, 0.1176), (-1.096, 0.05859, -0.01759), (-1.035, -0.3653, 0.1301), (-1.035, -0.3653, -0.005089), (-0.8164, -0.7336, 0.1426), (-0.8164, -0.7336, 0.007411), (-0.4736, -0.9902, 0.1551), (-0.4736, -0.9902, 0.01991), (-0.05859, -1.096, 0.1676), (-0.05859, -1.096, 0.03241), (0.3653, -1.035, 0.1801), (0.3653, -1.035, 0.04491), (0.7336, -0.8164, 0.1926), (0.7336, -0.8164, 0.05741), (0.9902, -0.4736, 0.2051), (0.9902, -0.4736, 0.06991), (1.096, -0.05859, 0.2176), (1.096, -0.05859, 0.08241), (1.035, 0.3653, 0.2301), (1.035, 0.3653, 0.09491), (0.8164, 0.7336, 0.2426), (0.8164, 0.7336, 0.1074), (0.4736, 0.9902, 0.2551), (0.4736, 0.9902, 0.1199), (0.05859, 1.096, 0.2676), (0.05859, 1.096, 0.1324), (-0.3653, 1.035, 0.2801), (-0.3653, 1.035, 0.1449), (-0.7336, 0.8164, 0.2926), (-0.7336, 0.8164, 0.1574), (-0.9902, 0.4736, 0.3051), (-0.9902, 0.4736, 0.1699), (-1.096, 0.05859, 0.3176), (-1.096, 0.05859, 0.1824), (-1.035, -0.3653, 0.3301), (-1.035, -0.3653, 0.1949), (-0.8164, -0.7336, 0.3426), (-0.8164, -0.7336, 0.2074), (-0.4736, -0.9902, 0.3551), (-0.4736, -0.9902, 0.2199), (-0.05859, -1.096, 0.3676), (-0.05859, -1.096, 0.2324), (0.3653, -1.035, 0.3801), (0.3653, -1.035, 0.2449), (0.7336, -0.8164, 0.3926), (0.7336, -0.8164, 0.2574), (0.9902, -0.4736, 0.4051), (0.9902, -0.4736, 0.2699), (1.096, -0.05859, 0.4176), (1.096, -0.05859, 0.2824), (1.035, 0.3653, 0.4301), (1.035, 0.3653, 0.2949), (0.8164, 0.7336, 0.4426), (0.8164, 0.7336, 0.3074), (0.4736, 0.9902, 0.4551), (0.4736, 0.9902, 0.3199), (0.05859, 1.096, 0.4676), (0.05859, 1.096, 0.3324), (-0.3653, 1.035, 0.4801), (-0.3653, 1.035, 0.3449), (-0.7336, 0.8164, 0.4926), (-0.7336, 0.8164, 0.3574), (-0.9902, 0.4736, 0.5051), (-0.9902, 0.4736, 0.3699), (-1.096, 0.05859, 0.5176), (-1.096, 0.05859, 0.3824), (-1.035, -0.3653, 0.5301), (-1.035, -0.3653, 0.3949), (-0.8164, -0.7336, 0.5426), (-0.8164, -0.7336, 0.4074), (-0.4736, -0.9902, 0.5551), (-0.4736, -0.9902, 0.4199), (-0.05859, -1.096, 0.5676), (-0.05859, -1.096, 0.4324), (0.3653, -1.035, 0.5801), (0.3653, -1.035, 0.4449), (0.7336, -0.8164, 0.5926), (0.7336, -0.8164, 0.4574), (0.9902, -0.4736, 0.6051), (0.9902, -0.4736, 0.4699), (1.096, -0.05859, 0.6176), (1.096, -0.05859, 0.4824), (1.035, 0.3653, 0.6301), (1.035, 0.3653, 0.4949), (0.8164, 0.7336, 0.6426), (0.8164, 0.7336, 0.5074), (0.4736, 0.9902, 0.6551), (0.4736, 0.9902, 0.5199), (0.05859, 1.096, 0.6676), (0.05859, 1.096, 0.5324), (-0.3653, 1.035, 0.6801), (-0.3653, 1.035, 0.5449), (-0.7336, 0.8164, 0.6926), (-0.7336, 0.8164, 0.5574), (-0.9902, 0.4736, 0.7051), (-0.9902, 0.4736, 0.5699), (-1.096, 0.05859, 0.7176), (-1.096, 0.05859, 0.5824), (-1.035, -0.3653, 0.7301), (-1.035, -0.3653, 0.5949), (-0.8164, -0.7336, 0.7426), (-0.8164, -0.7336, 0.6074), (-0.4736, -0.9902, 0.7551), (-0.4736, -0.9902, 0.6199), (-0.05859, -1.096, 0.7676), (-0.05859, -1.096, 0.6324), (0.3653, -1.035, 0.7801), (0.3653, -1.035, 0.6449), (0.7336, -0.8164, 0.7926), (0.7336, -0.8164, 0.6574), (0.9902, -0.4736, 0.8051), (0.9902, -0.4736, 0.6699), (1.096, -0.05859, 0.8176), (1.096, -0.05859, 0.6824), (1.035, 0.3653, 0.8301), (1.035, 0.3653, 0.6949), (0.8164, 0.7336, 0.8426), (0.8164, 0.7336, 0.7074), (0.4736, 0.9902, 0.8551), (0.4736, 0.9902, 0.7199), (0.05859, 1.096, 0.8676), (0.05859, 1.096, 0.7324), (-0.3653, 1.035, 0.8801), (-0.3653, 1.035, 0.7449), (-0.7336, 0.8164, 0.8926), (-0.7336, 0.8164, 0.7574), (-0.9902, 0.4736, 0.9051), (-0.9902, 0.4736, 0.7699), (-1.096, 0.05858, 0.9176), (-1.096, 0.05858, 0.7824), (-1.035, -0.3653, 0.9301), (-1.035, -0.3653, 0.7949), (-0.8164, -0.7336, 0.9426), (-0.8164, -0.7336, 0.8074), (-0.4736, -0.9902, 0.9551), (-0.4736, -0.9902, 0.8199), (-0.05859, -1.096, 0.9676), (-0.05859, -1.096, 0.8324)], [], [(0, 1, 3, 2), (2, 3, 5, 4), (4, 5, 7, 6), (6, 7, 9, 8), (8, 9, 11, 10), (10, 11, 13, 12), (12, 13, 15, 14), (14, 15, 17, 16), (16, 17, 19, 18), (18, 19, 21, 20), (20, 21, 23, 22), (22, 23, 25, 24), (24, 25, 27, 26), (26, 27, 29, 28), (28, 29, 31, 30), (30, 31, 33, 32), (32, 33, 35, 34), (34, 35, 37, 36), (36, 37, 39, 38), (38, 39, 41, 40), (40, 41, 43, 42), (42, 43, 45, 44), (44, 45, 47, 46), (46, 47, 49, 48), (48, 49, 51, 50), (50, 51, 53, 52), (52, 53, 55, 54), (54, 55, 57, 56), (56, 57, 59, 58), (58, 59, 61, 60), (60, 61, 63, 62), (62, 63, 65, 64), (64, 65, 67, 66), (66, 67, 69, 68), (68, 69, 71, 70), (70, 71, 73, 72), (72, 73, 75, 74), (74, 75, 77, 76), (76, 77, 79, 78), (78, 79, 81, 80), (80, 81, 83, 82), (82, 83, 85, 84), (84, 85, 87, 86), (86, 87, 89, 88), (88, 89, 91, 90), (90, 91, 93, 92), (92, 93, 95, 94), (94, 95, 97, 96), (96, 97, 99, 98), (98, 99, 101, 100), (100, 101, 103, 102), (102, 103, 105, 104), (104, 105, 107, 106), (106, 107, 109, 108), (108, 109, 111, 110), (110, 111, 113, 112), (112, 113, 115, 114), (114, 115, 117, 116), (116, 117, 119, 118), (118, 119, 121, 120), (120, 121, 123, 122), (122, 123, 125, 124), (124, 125, 127, 126), (126, 127, 129, 128), (128, 129, 131, 130), (130, 131, 133, 132), (132, 133, 135, 134), (134, 135, 137, 136), (136, 137, 139, 138), (138, 139, 141, 140), (140, 141, 143, 142), (142, 143, 145, 144), (144, 145, 147, 146), (146, 147, 149, 148), (148, 149, 151, 150), (150, 151, 153, 152), (152, 153, 155, 154), (154, 155, 157, 156), (156, 157, 159, 158), (158, 159, 161, 160), (160, 161, 163, 162), (162, 163, 165, 164), (164, 165, 167, 166), (166, 167, 169, 168), (168, 169, 171, 170), (170, 171, 173, 172), (172, 173, 175, 174), (174, 175, 177, 176), (176, 177, 179, 178), (178, 179, 181, 180), (180, 181, 183, 182), (182, 183, 185, 184), (184, 185, 187, 186), (186, 187, 189, 188), (188, 189, 191, 190), (190, 191, 193, 192), (192, 193, 195, 194), (194, 195, 197, 196), (196, 197, 199, 198), (198, 199, 201, 200), (200, 201, 203, 202), (202, 203, 205, 204), (204, 205, 207, 206), (206, 207, 209, 208), (208, 209, 211, 210), (210, 211, 213, 212), (212, 213, 215, 214), (214, 215, 217, 216), (216, 217, 219, 218), (218, 219, 221, 220), (220, 221, 223, 222), (222, 223, 225, 224), (224, 225, 227, 226), (226, 227, 229, 228), (228, 229, 231, 230), (230, 231, 233, 232), (232, 233, 235, 234), (234, 235, 237, 236), (236, 237, 239, 238), (238, 239, 241, 240), (240, 241, 243, 242), (242, 243, 245, 244), (244, 245, 247, 246), (246, 247, 249, 248), (248, 249, 251, 250), (250, 251, 253, 252), (252, 253, 255, 254), (254, 255, 257, 256), (256, 257, 259, 258), (258, 259, 261, 260), (260, 261, 263, 262), (262, 263, 265, 264), (264, 265, 267, 266), (266, 267, 269, 268), (268, 269, 271, 270), (270, 271, 273, 272), (272, 273, 275, 274), (274, 275, 277, 276), (276, 277, 279, 278), (278, 279, 281, 280), (280, 281, 283, 282), (282, 283, 285, 284), (284, 285, 287, 286), (286, 287, 289, 288)])
me_cylinder_015.polygons.foreach_set('use_smooth', [True] * 144)
_uv = me_cylinder_015.uv_layers.new(name='UVMap')
_uv.uv.foreach_set('vector', [0.0, 0.9904, 0.0, 0.8552, 0.0625, 0.8552, 0.0625, 0.9904, 0.0625, 0.9904, 0.0625, 0.8552, 0.125, 0.8552, 0.125, 0.9904, 0.125, 0.9904, 0.125, 0.8552, 0.1875, 0.8552, 0.1875, 0.9904, 0.1875, 0.9904, 0.1875, 0.8552, 0.25, 0.8552, 0.25, 0.9904, 0.25, 0.9904, 0.25, 0.8552, 0.3125, 0.8552, 0.3125, 0.9904, 0.3125, 0.9904, 0.3125, 0.8552, 0.375, 0.8552, 0.375, 0.9904, 0.375, 0.9904, 0.375, 0.8552, 0.4375, 0.8552, 0.4375, 0.9904, 0.4375, 0.9904, 0.4375, 0.8552, 0.5, 0.8552, 0.5, 0.9904, 0.5, 0.9904, 0.5, 0.8552, 0.5625, 0.8552, 0.5625, 0.9904, 0.5625, 0.9904, 0.5625, 0.8552, 0.625, 0.8552, 0.625, 0.9904, 0.625, 0.9904, 0.625, 0.8552, 0.6875, 0.8552, 0.6875, 0.9904, 0.6875, 0.9904, 0.6875, 0.8552, 0.75, 0.8552, 0.75, 0.9904, 0.75, 0.9904, 0.75, 0.8552, 0.8125, 0.8552, 0.8125, 0.9904, 0.8125, 0.9904, 0.8125, 0.8552, 0.875, 0.8552, 0.875, 0.9904, 0.875, 0.9904, 0.875, 0.8552, 0.9375, 0.8552, 0.9375, 0.9904, 0.9375, 0.9904, 0.9375, 0.8552, 1.0, 0.8552, 1.0, 0.9904, 1.0, 0.9904, 1.0, 0.8552, 1.062, 0.8552, 1.062, 0.9904, 1.062, 0.9904, 1.062, 0.8552, 1.125, 0.8552, 1.125, 0.9904, 1.125, 0.9904, 1.125, 0.8552, 1.188, 0.8552, 1.188, 0.9904, 1.188, 0.9904, 1.188, 0.8552, 1.25, 0.8552, 1.25, 0.9904, 1.25, 0.9904, 1.25, 0.8552, 1.312, 0.8552, 1.312, 0.9904, 1.312, 0.9904, 1.312, 0.8552, 1.375, 0.8552, 1.375, 0.9904, 1.375, 0.9904, 1.375, 0.8552, 1.438, 0.8552, 1.438, 0.9904, 1.438, 0.9904, 1.438, 0.8552, 1.5, 0.8552, 1.5, 0.9904, 1.5, 0.9904, 1.5, 0.8552, 1.562, 0.8552, 1.562, 0.9904, 1.562, 0.9904, 1.562, 0.8552, 1.625, 0.8552, 1.625, 0.9904, 1.625, 0.9904, 1.625, 0.8552, 1.688, 0.8552, 1.688, 0.9904, 1.688, 0.9904, 1.688, 0.8552, 1.75, 0.8552, 1.75, 0.9904, 1.75, 0.9904, 1.75, 0.8552, 1.812, 0.8552, 1.812, 0.9904, 1.812, 0.9904, 1.812, 0.8552, 1.875, 0.8552, 1.875, 0.9904, 1.875, 0.9904, 1.875, 0.8552, 1.938, 0.8552, 1.938, 0.9904, 1.938, 0.9904, 1.938, 0.8552, 2.0, 0.8552, 2.0, 0.9904, 2.0, 0.9904, 2.0, 0.8552, 2.062, 0.8552, 2.062, 0.9904, 2.062, 0.9904, 2.062, 0.8552, 2.125, 0.8552, 2.125, 0.9904, 2.125, 0.9904, 2.125, 0.8552, 2.188, 0.8552, 2.188, 0.9904, 2.188, 0.9904, 2.188, 0.8552, 2.25, 0.8552, 2.25, 0.9904, 2.25, 0.9904, 2.25, 0.8552, 2.312, 0.8552, 2.312, 0.9904, 2.312, 0.9904, 2.312, 0.8552, 2.375, 0.8552, 2.375, 0.9904, 2.375, 0.9904, 2.375, 0.8552, 2.438, 0.8552, 2.438, 0.9904, 2.438, 0.9904, 2.438, 0.8552, 2.5, 0.8552, 2.5, 0.9904, 2.5, 0.9904, 2.5, 0.8552, 2.562, 0.8552, 2.562, 0.9904, 2.562, 0.9904, 2.562, 0.8552, 2.625, 0.8552, 2.625, 0.9904, 2.625, 0.9904, 2.625, 0.8552, 2.688, 0.8552, 2.688, 0.9904, 2.688, 0.9904, 2.688, 0.8552, 2.75, 0.8552, 2.75, 0.9904, 2.75, 0.9904, 2.75, 0.8552, 2.812, 0.8552, 2.812, 0.9904, 2.812, 0.9904, 2.812, 0.8552, 2.875, 0.8552, 2.875, 0.9904, 2.875, 0.9904, 2.875, 0.8552, 2.938, 0.8552, 2.938, 0.9904, 2.938, 0.9904, 2.938, 0.8552, 3.0, 0.8552, 3.0, 0.9904, 3.0, 0.9904, 3.0, 0.8552, 3.062, 0.8552, 3.062, 0.9904, 3.062, 0.9904, 3.062, 0.8552, 3.125, 0.8552, 3.125, 0.9904, 3.125, 0.9904, 3.125, 0.8552, 3.188, 0.8552, 3.188, 0.9904, 3.188, 0.9904, 3.188, 0.8552, 3.25, 0.8552, 3.25, 0.9904, 3.25, 0.9904, 3.25, 0.8552, 3.312, 0.8552, 3.312, 0.9904, 3.312, 0.9904, 3.312, 0.8552, 3.375, 0.8552, 3.375, 0.9904, 3.375, 0.9904, 3.375, 0.8552, 3.438, 0.8552, 3.438, 0.9904, 3.438, 0.9904, 3.438, 0.8552, 3.5, 0.8552, 3.5, 0.9904, 3.5, 0.9904, 3.5, 0.8552, 3.562, 0.8552, 3.562, 0.9904, 3.562, 0.9904, 3.562, 0.8552, 3.625, 0.8552, 3.625, 0.9904, 3.625, 0.9904, 3.625, 0.8552, 3.688, 0.8552, 3.688, 0.9904, 3.688, 0.9904, 3.688, 0.8552, 3.75, 0.8552, 3.75, 0.9904, 3.75, 0.9904, 3.75, 0.8552, 3.812, 0.8552, 3.812, 0.9904, 3.812, 0.9904, 3.812, 0.8552, 3.875, 0.8552, 3.875, 0.9904, 3.875, 0.9904, 3.875, 0.8552, 3.938, 0.8552, 3.938, 0.9904, 3.938, 0.9904, 3.938, 0.8552, 4.0, 0.8552, 4.0, 0.9904, 4.0, 0.9904, 4.0, 0.8552, 4.062, 0.8552, 4.062, 0.9904, 4.062, 0.9904, 4.062, 0.8552, 4.125, 0.8552, 4.125, 0.9904, 4.125, 0.9904, 4.125, 0.8552, 4.188, 0.8552, 4.188, 0.9904, 4.188, 0.9904, 4.188, 0.8552, 4.25, 0.8552, 4.25, 0.9904, 4.25, 0.9904, 4.25, 0.8552, 4.312, 0.8552, 4.312, 0.9904, 4.312, 0.9904, 4.312, 0.8552, 4.375, 0.8552, 4.375, 0.9904, 4.375, 0.9904, 4.375, 0.8552, 4.438, 0.8552, 4.438, 0.9904, 4.438, 0.9904, 4.438, 0.8552, 4.5, 0.8552, 4.5, 0.9904, 4.5, 0.9904, 4.5, 0.8552, 4.562, 0.8552, 4.562, 0.9904, 4.562, 0.9904, 4.562, 0.8552, 4.625, 0.8552, 4.625, 0.9904, 4.625, 0.9904, 4.625, 0.8552, 4.688, 0.8552, 4.688, 0.9904, 4.688, 0.9904, 4.688, 0.8552, 4.75, 0.8552, 4.75, 0.9904, 4.75, 0.9904, 4.75, 0.8552, 4.812, 0.8552, 4.812, 0.9904, 4.812, 0.9904, 4.812, 0.8552, 4.875, 0.8552, 4.875, 0.9904, 4.875, 0.9904, 4.875, 0.8552, 4.938, 0.8552, 4.938, 0.9904, 4.938, 0.9904, 4.938, 0.8552, 5.0, 0.8552, 5.0, 0.9904, 5.0, 0.9904, 5.0, 0.8552, 5.062, 0.8552, 5.062, 0.9904, 5.062, 0.9904, 5.062, 0.8552, 5.125, 0.8552, 5.125, 0.9904, 5.125, 0.9904, 5.125, 0.8552, 5.188, 0.8552, 5.188, 0.9904, 5.188, 0.9904, 5.188, 0.8552, 5.25, 0.8552, 5.25, 0.9904, 5.25, 0.9904, 5.25, 0.8552, 5.312, 0.8552, 5.312, 0.9904, 5.312, 0.9904, 5.312, 0.8552, 5.375, 0.8552, 5.375, 0.9904, 5.375, 0.9904, 5.375, 0.8552, 5.438, 0.8552, 5.438, 0.9904, 5.438, 0.9904, 5.438, 0.8552, 5.5, 0.8552, 5.5, 0.9904, 5.5, 0.9904, 5.5, 0.8552, 5.562, 0.8552, 5.562, 0.9904, 5.562, 0.9904, 5.562, 0.8552, 5.625, 0.8552, 5.625, 0.9904, 5.625, 0.9904, 5.625, 0.8552, 5.688, 0.8552, 5.688, 0.9904, 5.688, 0.9904, 5.688, 0.8552, 5.75, 0.8552, 5.75, 0.9904, 5.75, 0.9904, 5.75, 0.8552, 5.812, 0.8552, 5.812, 0.9904, 5.812, 0.9904, 5.812, 0.8552, 5.875, 0.8552, 5.875, 0.9904, 5.875, 0.9904, 5.875, 0.8552, 5.938, 0.8552, 5.938, 0.9904, 5.938, 0.9904, 5.938, 0.8552, 6.0, 0.8552, 6.0, 0.9904, 6.0, 0.9904, 6.0, 0.8552, 6.062, 0.8552, 6.062, 0.9904, 6.062, 0.9904, 6.062, 0.8552, 6.125, 0.8552, 6.125, 0.9904, 6.125, 0.9904, 6.125, 0.8552, 6.188, 0.8552, 6.188, 0.9904, 6.188, 0.9904, 6.188, 0.8552, 6.25, 0.8552, 6.25, 0.9904, 6.25, 0.9904, 6.25, 0.8552, 6.312, 0.8552, 6.312, 0.9904, 6.312, 0.9904, 6.312, 0.8552, 6.375, 0.8552, 6.375, 0.9904, 6.375, 0.9904, 6.375, 0.8552, 6.438, 0.8552, 6.438, 0.9904, 6.438, 0.9904, 6.438, 0.8552, 6.5, 0.8552, 6.5, 0.9904, 6.5, 0.9904, 6.5, 0.8552, 6.562, 0.8552, 6.562, 0.9904, 6.562, 0.9904, 6.562, 0.8552, 6.625, 0.8552, 6.625, 0.9904, 6.625, 0.9904, 6.625, 0.8552, 6.688, 0.8552, 6.688, 0.9904, 6.688, 0.9904, 6.688, 0.8552, 6.75, 0.8552, 6.75, 0.9904, 6.75, 0.9904, 6.75, 0.8552, 6.812, 0.8552, 6.812, 0.9904, 6.812, 0.9904, 6.812, 0.8552, 6.875, 0.8552, 6.875, 0.9904, 6.875, 0.9904, 6.875, 0.8552, 6.938, 0.8552, 6.938, 0.9904, 6.938, 0.9904, 6.938, 0.8552, 7.0, 0.8552, 7.0, 0.9904, 7.0, 0.9904, 7.0, 0.8552, 7.062, 0.8552, 7.062, 0.9904, 7.062, 0.9904, 7.062, 0.8552, 7.125, 0.8552, 7.125, 0.9904, 7.125, 0.9904, 7.125, 0.8552, 7.188, 0.8552, 7.188, 0.9904, 7.188, 0.9904, 7.188, 0.8552, 7.25, 0.8552, 7.25, 0.9904, 7.25, 0.9904, 7.25, 0.8552, 7.312, 0.8552, 7.312, 0.9904, 7.312, 0.9904, 7.312, 0.8552, 7.375, 0.8552, 7.375, 0.9904, 7.375, 0.9904, 7.375, 0.8552, 7.438, 0.8552, 7.438, 0.9904, 7.438, 0.9904, 7.438, 0.8552, 7.5, 0.8552, 7.5, 0.9904, 7.5, 0.9904, 7.5, 0.8552, 7.562, 0.8552, 7.562, 0.9904, 7.562, 0.9904, 7.562, 0.8552, 7.625, 0.8552, 7.625, 0.9904, 7.625, 0.9904, 7.625, 0.8552, 7.688, 0.8552, 7.688, 0.9904, 7.688, 0.9904, 7.688, 0.8552, 7.75, 0.8552, 7.75, 0.9904, 7.75, 0.9904, 7.75, 0.8552, 7.812, 0.8552, 7.812, 0.9904, 7.812, 0.9904, 7.812, 0.8552, 7.875, 0.8552, 7.875, 0.9904, 7.875, 0.9904, 7.875, 0.8552, 7.938, 0.8552, 7.938, 0.9904, 7.938, 0.9904, 7.938, 0.8552, 8.0, 0.8552, 8.0, 0.9904, 8.0, 0.9904, 8.0, 0.8552, 8.062, 0.8552, 8.062, 0.9904, 8.062, 0.9904, 8.062, 0.8552, 8.125, 0.8552, 8.125, 0.9904, 8.125, 0.9904, 8.125, 0.8552, 8.188, 0.8552, 8.188, 0.9904, 8.188, 0.9904, 8.188, 0.8552, 8.25, 0.8552, 8.25, 0.9904, 8.25, 0.9904, 8.25, 0.8552, 8.312, 0.8552, 8.312, 0.9904, 8.312, 0.9904, 8.312, 0.8552, 8.375, 0.8552, 8.375, 0.9904, 8.375, 0.9904, 8.375, 0.8552, 8.438, 0.8552, 8.438, 0.9904, 8.438, 0.9904, 8.438, 0.8552, 8.5, 0.8552, 8.5, 0.9904, 8.5, 0.9904, 8.5, 0.8552, 8.562, 0.8552, 8.562, 0.9904, 8.562, 0.9904, 8.562, 0.8552, 8.625, 0.8552, 8.625, 0.9904, 8.625, 0.9904, 8.625, 0.8552, 8.688, 0.8552, 8.688, 0.9904, 8.688, 0.9904, 8.688, 0.8552, 8.75, 0.8552, 8.75, 0.9904, 8.75, 0.9904, 8.75, 0.8552, 8.812, 0.8552, 8.812, 0.9904, 8.812, 0.9904, 8.812, 0.8552, 8.875, 0.8552, 8.875, 0.9904, 8.875, 0.9904, 8.875, 0.8552, 8.938, 0.8552, 8.938, 0.9904, 8.938, 0.9904, 8.938, 0.8552, 9.0, 0.8552, 9.0, 0.9904])
me_cylinder_015.use_remesh_fix_poles = True
me_cylinder_015.use_remesh_preserve_attributes = False
me_cylinder_015.update()

# ---- objects
ob_cylinder_004 = bpy.data.objects.new('Cylinder.004', me_cylinder_016)
ob_cube = bpy.data.objects.new('Cube', me_cube_002)
ob_cube_001 = bpy.data.objects.new('Cube.001', me_cube_003)
ob_plane = bpy.data.objects.new('Plane', me_plane_002)
ob_plane_006 = bpy.data.objects.new('Plane.006', me_plane_008)
ob_cylinder = bpy.data.objects.new('Cylinder', me_cylinder_011)
ob_cylinder_001 = bpy.data.objects.new('Cylinder.001', me_cylinder_012)
ob_cylinder_002 = bpy.data.objects.new('Cylinder.002', me_cylinder_013)
ob_cylinder_003 = bpy.data.objects.new('Cylinder.003', me_cylinder_015)

# ---- transforms, parenting, visibility, modifiers, constraints
ob_cylinder_004.location = (0.6348, 5.314, -10.08)
ob_cylinder_004.rotation_euler = (0.1308, -1.701e-17, -1.574e-18)
ob_cylinder_004.scale = (0.9937, 1.401, 0.935)
_m = ob_cylinder_004.modifiers.new('Subdivision', 'SUBSURF')
_m.render_levels = 4
_m = ob_cylinder_004.modifiers.new('Auto Smooth', 'NODES')
_m.node_group = ng_auto_smooth
_gi = [s.identifier for s in ng_auto_smooth.interface.items_tree if s.item_type == 'SOCKET' and s.in_out == 'INPUT']
_m[_gi[1]] = 0.5236  # Angle
ob_cube.location = (0.493, -10.28, 3.214)
ob_cube.scale = (0.3424, 0.97, 21.64)
_m = ob_cube.modifiers.new('Subdivision', 'SUBSURF')
_m.render_levels = 4
_m = ob_cube.modifiers.new('Auto Smooth', 'NODES')
_m.node_group = ng_auto_smooth
_gi = [s.identifier for s in ng_auto_smooth.interface.items_tree if s.item_type == 'SOCKET' and s.in_out == 'INPUT']
_m[_gi[1]] = 0.5236  # Angle
ob_cube_001.location = (0.621, 3.706, 1.78)
ob_cube_001.scale = (0.5235, 1.302, 1.302)
_m = ob_cube_001.modifiers.new('Subdivision', 'SUBSURF')
_m.render_levels = 1
_m = ob_cube_001.modifiers.new('Auto Smooth', 'NODES')
_m.node_group = ng_auto_smooth
_gi = [s.identifier for s in ng_auto_smooth.interface.items_tree if s.item_type == 'SOCKET' and s.in_out == 'INPUT']
_m[_gi[1]] = 0.5236  # Angle
ob_plane.location = (0.5973, 3.848, 0.995)
ob_plane.rotation_euler = (0.08679, -0.0, 0.0)
ob_plane.scale = (1.637, 2.313, 1.532)
_m = ob_plane.modifiers.new('Subdivision', 'SUBSURF')
_m = ob_plane.modifiers.new('Auto Smooth', 'NODES')
_m.node_group = ng_auto_smooth
_gi = [s.identifier for s in ng_auto_smooth.interface.items_tree if s.item_type == 'SOCKET' and s.in_out == 'INPUT']
_m[_gi[1]] = 0.5236  # Angle
ob_plane_006.location = (0.9012, 5.25, 1.004)
ob_plane_006.rotation_euler = (0.06658, -0.01783, 0.2612)
ob_plane_006.scale = (0.1519, 0.1519, 0.2129)
ob_cylinder.location = (0.6581, 4.619, -4.892)
ob_cylinder.rotation_euler = (0.1308, -1.701e-17, -1.574e-18)
ob_cylinder.scale = (0.6758, 1.159, 5.715)
_m = ob_cylinder.modifiers.new('Subdivision', 'SUBSURF')
_m.render_levels = 4
_m = ob_cylinder.modifiers.new('Auto Smooth', 'NODES')
_m.node_group = ng_auto_smooth
_gi = [s.identifier for s in ng_auto_smooth.interface.items_tree if s.item_type == 'SOCKET' and s.in_out == 'INPUT']
_m[_gi[1]] = 0.5236  # Angle
ob_cylinder_001.location = (0.6354, 3.957, -0.1181)
ob_cylinder_001.rotation_euler = (0.1308, -1.701e-17, -1.574e-18)
ob_cylinder_001.scale = (0.9937, 1.401, 0.935)
_m = ob_cylinder_001.modifiers.new('Subdivision', 'SUBSURF')
_m.render_levels = 4
_m = ob_cylinder_001.modifiers.new('Auto Smooth', 'NODES')
_m.node_group = ng_auto_smooth
_gi = [s.identifier for s in ng_auto_smooth.interface.items_tree if s.item_type == 'SOCKET' and s.in_out == 'INPUT']
_m[_gi[1]] = 0.5236  # Angle
ob_cylinder_002.location = (0.6581, 4.619, -4.892)
ob_cylinder_002.rotation_euler = (0.1308, -1.701e-17, -1.574e-18)
ob_cylinder_002.scale = (0.6758, 1.159, 5.715)
_m = ob_cylinder_002.modifiers.new('Screw', 'SCREW')
_m.steps = 19
_m.iterations = 5
_m.angle = 10.31
_m.screw_offset = -0.37
_m = ob_cylinder_002.modifiers.new('Solidify', 'SOLIDIFY')
_m.thickness = 0.11
_m = ob_cylinder_002.modifiers.new('Auto Smooth', 'NODES')
_m.node_group = ng_auto_smooth
_gi = [s.identifier for s in ng_auto_smooth.interface.items_tree if s.item_type == 'SOCKET' and s.in_out == 'INPUT']
_m[_gi[1]] = 0.5236  # Angle
ob_cylinder_003.location = (0.664, 4.623, -5.016)
ob_cylinder_003.rotation_euler = (0.1308, -1.701e-17, -1.574e-18)
ob_cylinder_003.scale = (0.6326, 1.085, 5.351)
_m = ob_cylinder_003.modifiers.new('Solidify', 'SOLIDIFY')
_m.thickness = 0.3
_m = ob_cylinder_003.modifiers.new('Auto Smooth', 'NODES')
_m.node_group = ng_auto_smooth
_gi = [s.identifier for s in ng_auto_smooth.interface.items_tree if s.item_type == 'SOCKET' and s.in_out == 'INPUT']
_m[_gi[1]] = 0.5236  # Angle

# ---- collection membership
scene.collection.objects.link(ob_cylinder_004)
col_collection.objects.link(ob_cube)
col_collection.objects.link(ob_cube_001)
col_collection.objects.link(ob_plane)
col_collection.objects.link(ob_plane_006)
col_collection.objects.link(ob_cylinder)
col_collection.objects.link(ob_cylinder_001)
col_collection.objects.link(ob_cylinder_002)
col_collection.objects.link(ob_cylinder_003)

# ---- scene / render settings (as saved in the file)
scene.frame_start = 1; scene.frame_end = 250; scene.frame_set(67)
scene.render.engine = 'BLENDER_EEVEE_NEXT'
scene.cycles.sampling_pattern = 'TABULATED_SOBOL'
scene.cycles.use_light_tree = False
scene.view_settings.view_transform = 'Filmic'
bpy.context.view_layer.update()

# ---- added for rendering (the .blend has no active camera and no usable light): camera, sun
cam_auto = bpy.data.cameras.new('AutoCamera')
cam_auto.lens = 50.0
cam_auto.sensor_width = 36.0
cam_auto.clip_end = 1000.0
ob_auto_camera = bpy.data.objects.new('AutoCamera', cam_auto)
scene.collection.objects.link(ob_auto_camera)
ob_auto_camera.location = (51.5563, -56.9966, 56.9396)
ob_auto_camera.rotation_euler = (1.09748, -7.21219e-08, 0.694738)
scene.camera = ob_auto_camera
light_auto_sun = bpy.data.lights.new('AutoSun', 'SUN')
light_auto_sun.energy = 3.0
light_auto_sun.angle = 0.0523599
ob_auto_sun = bpy.data.objects.new('AutoSun', light_auto_sun)
scene.collection.objects.link(ob_auto_sun)
ob_auto_sun.rotation_euler = (0.872665, 0.174533, 0.523599)
bpy.context.view_layer.update()
